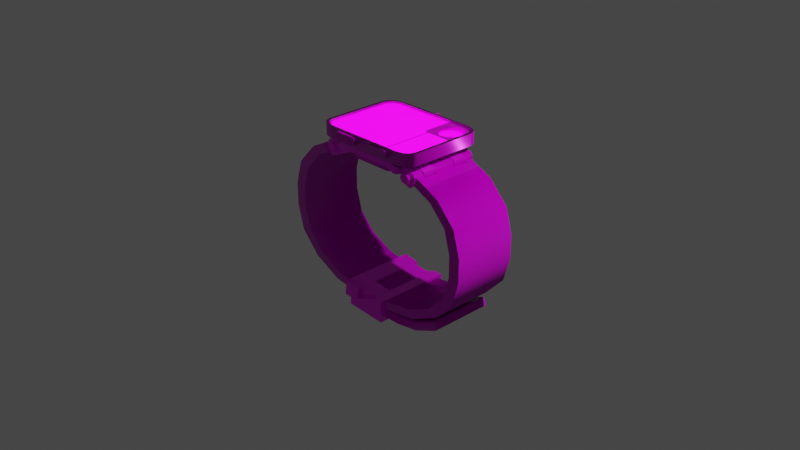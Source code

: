 # Source: Watch_1.blend  (saved by Blender 2.92.15; exported with 4.5.12 LTS)
import bpy
from mathutils import Matrix  # noqa: F401  (used for matrix-valued properties, if any)

bpy.ops.wm.read_factory_settings(use_empty=True)
scene = bpy.context.scene
scene.name = 'Scene'

# ---- collections
col_collection = bpy.data.collections.new('Collection'); scene.collection.children.link(col_collection)

# ---- images (referenced by path relative to the original .blend; pixels are not part of the script)
import os
ASSET_DIR = os.environ.get("B2B_ASSET_DIR", "")  # directory of the original .blend (textures are referenced by path, not embedded)
HERE = os.path.dirname(os.path.abspath(__file__))  # packed textures are extracted next to this script under _unpacked/

def load_image(name, relpath, width, height, colorspace="sRGB"):
    """Load a texture the original file referenced (path relative to the .blend, or extracted next to this script)."""
    p = next((c for c in (os.path.join(HERE, relpath), os.path.join(ASSET_DIR, relpath)) if relpath and os.path.exists(c)), "")
    if p:
        img = bpy.data.images.load(p, check_existing=True)
        img.name = name
    else:  # same state as the original file: an image datablock whose file is absent (Cycles renders it pink)
        img = bpy.data.images.new(name, width, height)
        img.source = "FILE"
        img.filepath = "//" + (relpath or name)
    img.colorspace_settings.name = colorspace
    return img
img_watch_1_strap_normal_png = load_image('Watch 1_Strap_Normal.png', 'Textures/Watch 1_Strap_Normal.png', 1024, 1024, 'Non-Color')
img_watch_1_strap_basecolor_png = load_image('Watch 1_Strap_BaseColor.png', 'Textures/Watch 1_Strap_BaseColor.png', 1024, 1024, 'sRGB')
img_watch_1_strap_roughness_png = load_image('Watch 1_Strap_Roughness.png', 'Textures/Watch 1_Strap_Roughness.png', 1024, 1024, 'Non-Color')
img_watch_1_attach_basecolor_png = load_image('Watch 1_Attach_BaseColor.png', 'Textures/Watch 1_Attach_BaseColor.png', 1024, 1024, 'sRGB')
img_watch_1_attach_metallic_png = load_image('Watch 1_Attach_Metallic.png', 'Textures/Watch 1_Attach_Metallic.png', 1024, 1024, 'Non-Color')
img_watch_1_attach_roughness_png = load_image('Watch 1_Attach_Roughness.png', 'Textures/Watch 1_Attach_Roughness.png', 1024, 1024, 'Non-Color')
img_watch_1_attach_2_basecolor_png = load_image('Watch 1_Attach 2_BaseColor.png', 'Textures/Watch 1_Attach 2_BaseColor.png', 1024, 1024, 'sRGB')
img_watch_1_attach_2_metallic_png = load_image('Watch 1_Attach 2_Metallic.png', 'Textures/Watch 1_Attach 2_Metallic.png', 1024, 1024, 'Non-Color')
img_watch_1_attach_2_roughness_png = load_image('Watch 1_Attach 2_Roughness.png', 'Textures/Watch 1_Attach 2_Roughness.png', 1024, 1024, 'Non-Color')
img_watch_1_base_basecolor_png = load_image('Watch 1_Base_BaseColor.png', 'Textures/Watch 1_Base_BaseColor.png', 1024, 1024, 'sRGB')
img_watch_1_base_metallic_png = load_image('Watch 1_Base_Metallic.png', 'Textures/Watch 1_Base_Metallic.png', 1024, 1024, 'Non-Color')
img_watch_1_base_roughness_png = load_image('Watch 1_Base_Roughness.png', 'Textures/Watch 1_Base_Roughness.png', 1024, 1024, 'Non-Color')
img_watch_1_battery_normal_png = load_image('Watch 1_Battery_Normal.png', 'Textures/Watch 1_Battery_Normal.png', 1024, 1024, 'Non-Color')
img_watch_1_battery_basecolor_png = load_image('Watch 1_Battery_BaseColor.png', 'Textures/Watch 1_Battery_BaseColor.png', 1024, 1024, 'sRGB')
img_watch_1_battery_metallic_png = load_image('Watch 1_Battery_Metallic.png', 'Textures/Watch 1_Battery_Metallic.png', 1024, 1024, 'Non-Color')
img_watch_1_battery_roughness_png = load_image('Watch 1_Battery_Roughness.png', 'Textures/Watch 1_Battery_Roughness.png', 1024, 1024, 'Non-Color')
img_watch_1_face_basecolor_png = load_image('Watch 1_Face_BaseColor.png', 'Textures/Watch 1_Face_BaseColor.png', 1024, 1024, 'sRGB')
img_watch_1_face_metallic_png = load_image('Watch 1_Face_Metallic.png', 'Textures/Watch 1_Face_Metallic.png', 1024, 1024, 'Non-Color')
img_watch_1_face_normal_png = load_image('Watch 1_Face_Normal.png', 'Textures/Watch 1_Face_Normal.png', 1024, 1024, 'Non-Color')
img_watch_1_face_roughness_png = load_image('Watch 1_Face_Roughness.png', 'Textures/Watch 1_Face_Roughness.png', 1024, 1024, 'Non-Color')
img_watch_1_button_roughness_png = load_image('Watch 1_Button_Roughness.png', 'Textures/Watch 1_Button_Roughness.png', 1024, 1024, 'Non-Color')
img_watch_1_button_normal_png = load_image('Watch 1_Button_Normal.png', 'Textures/Watch 1_Button_Normal.png', 1024, 1024, 'Non-Color')
img_watch_1_button_basecolor_png = load_image('Watch 1_Button_BaseColor.png', 'Textures/Watch 1_Button_BaseColor.png', 1024, 1024, 'sRGB')
img_watch_1_scroll_base_basecolor_png = load_image('Watch 1_Scroll Base_BaseColor.png', 'Textures/Watch 1_Scroll Base_BaseColor.png', 1024, 1024, 'Non-Color')
img_watch_1_scroll_base_metallic_png = load_image('Watch 1_Scroll Base_Metallic.png', 'Textures/Watch 1_Scroll Base_Metallic.png', 1024, 1024, 'Non-Color')
img_watch_1_scroll_base_roughness_png = load_image('Watch 1_Scroll Base_Roughness.png', 'Textures/Watch 1_Scroll Base_Roughness.png', 1024, 1024, 'Non-Color')
img_watch_1_scroll_normal_png = load_image('Watch 1_Scroll_Normal.png', 'Textures/Watch 1_Scroll_Normal.png', 1024, 1024, 'Non-Color')
img_watch_1_scroll_basecolor_png = load_image('Watch 1_Scroll_BaseColor.png', 'Textures/Watch 1_Scroll_BaseColor.png', 1024, 1024, 'Non-Color')
img_watch_1_scroll_metallic_png = load_image('Watch 1_Scroll_Metallic.png', 'Textures/Watch 1_Scroll_Metallic.png', 1024, 1024, 'Non-Color')
img_watch_1_scroll_roughness_png = load_image('Watch 1_Scroll_Roughness.png', 'Textures/Watch 1_Scroll_Roughness.png', 1024, 1024, 'Non-Color')
img_watch_1_disp_upper_basecolor_png = load_image('Watch 1_Disp Upper_BaseColor.png', 'Textures/Watch 1_Disp Upper_BaseColor.png', 1024, 1024, 'sRGB')
img_watch_1_disp_upper_emissive_png = load_image('Watch 1_Disp Upper_Emissive.png', 'Textures/Watch 1_Disp Upper_Emissive.png', 1024, 1024, 'sRGB')
img_watch_1_disp_circle_basecolor_png = load_image('Watch 1_Disp Circle_BaseColor.png', 'Textures/Watch 1_Disp Circle_BaseColor.png', 1024, 1024, 'sRGB')
img_watch_1_disp_lower_emissive_png = load_image('Watch 1_Disp Lower_Emissive.png', 'Textures/Watch 1_Disp Lower_Emissive.png', 1024, 1024, 'sRGB')
img_watch_1_disp_lower_basecolor_png = load_image('Watch 1_Disp Lower_BaseColor.png', 'Textures/Watch 1_Disp Lower_BaseColor.png', 1024, 1024, 'sRGB')
img_watch_1_latch_2_basecolor_png = load_image('Watch 1_Latch 2_BaseColor.png', 'Textures/Watch 1_Latch 2_BaseColor.png', 1024, 1024, 'sRGB')
img_watch_1_latch_2_metallic_png = load_image('Watch 1_Latch 2_Metallic.png', 'Textures/Watch 1_Latch 2_Metallic.png', 1024, 1024, 'Non-Color')
img_watch_1_latch_2_roughness_png = load_image('Watch 1_Latch 2_Roughness.png', 'Textures/Watch 1_Latch 2_Roughness.png', 1024, 1024, 'Non-Color')
img_watch_1_latch_basecolor_png = load_image('Watch 1_Latch_BaseColor.png', 'Textures/Watch 1_Latch_BaseColor.png', 1024, 1024, 'sRGB')
img_watch_1_latch_metallic_png = load_image('Watch 1_Latch_Metallic.png', 'Textures/Watch 1_Latch_Metallic.png', 1024, 1024, 'Non-Color')
img_watch_1_latch_roughness_png = load_image('Watch 1_Latch_Roughness.png', 'Textures/Watch 1_Latch_Roughness.png', 1024, 1024, 'Non-Color')

# ---- materials (node trees are filled in below, after node groups)
mat_strap = bpy.data.materials.new('Strap')
mat_strap.use_transparent_shadow = False
mat_attach = bpy.data.materials.new('Attach')
mat_attach.use_transparent_shadow = False
mat_attach_2 = bpy.data.materials.new('Attach 2')
mat_attach_2.use_transparent_shadow = False
mat_base = bpy.data.materials.new('Base')
mat_base.use_transparent_shadow = False
mat_battery = bpy.data.materials.new('Battery')
mat_battery.use_transparent_shadow = False
mat_face = bpy.data.materials.new('Face')
mat_face.use_transparent_shadow = False
mat_button = bpy.data.materials.new('Button')
mat_button.use_transparent_shadow = False
mat_scroll_base = bpy.data.materials.new('Scroll Base')
mat_scroll_base.use_transparent_shadow = False
mat_scroll = bpy.data.materials.new('Scroll')
mat_scroll.use_transparent_shadow = False
mat_disp_upper = bpy.data.materials.new('Disp Upper')
mat_disp_upper.use_transparent_shadow = False
mat_disp_circle = bpy.data.materials.new('Disp Circle')
mat_disp_circle.use_transparent_shadow = False
mat_disp_lower = bpy.data.materials.new('Disp Lower')
mat_disp_lower.use_transparent_shadow = False
mat_latch_2 = bpy.data.materials.new('Latch 2')
mat_latch_2.use_transparent_shadow = False
mat_latch = bpy.data.materials.new('Latch')
mat_latch.use_transparent_shadow = False

# ---- node groups
ng_auto_smooth = bpy.data.node_groups.new('Auto Smooth', 'GeometryNodeTree')
_s = ng_auto_smooth.interface.new_socket(name='Geometry', in_out='OUTPUT', socket_type='NodeSocketGeometry')
_s = ng_auto_smooth.interface.new_socket(name='Geometry', in_out='INPUT', socket_type='NodeSocketGeometry')
_s = ng_auto_smooth.interface.new_socket(name='Angle', in_out='INPUT', socket_type='NodeSocketFloat')
_s.subtype = 'ANGLE'
_s.min_value = 0.0
_s.max_value = 3.142
ng_auto_smooth.is_modifier = True
_N = ng_auto_smooth.nodes; _L = ng_auto_smooth.links
n0 = _N.new('NodeGroupOutput'); n0.name = 'Group Output'; n0.location = (480, -100)
n1 = _N.new('NodeGroupInput'); n1.name = 'Group Input'; n1.location = (-420, -300)
n2 = _N.new('NodeGroupInput'); n2.name = 'Group Input.001'; n2.location = (-60, -100)
n3 = _N.new('GeometryNodeSetShadeSmooth'); n3.name = 'Set Shade Smooth'; n3.location = (120, -100)
n3.domain = 'EDGE'
n4 = _N.new('GeometryNodeSetShadeSmooth'); n4.name = 'Set Shade Smooth.001'; n4.location = (300, -100)
n5 = _N.new('GeometryNodeInputMeshEdgeAngle'); n5.name = 'Edge Angle'; n5.location = (-420, -220)
n6 = _N.new('GeometryNodeInputEdgeSmooth'); n6.name = 'Is Edge Smooth'; n6.location = (-60, -160)
n7 = _N.new('GeometryNodeInputShadeSmooth'); n7.name = 'Is Face Smooth'; n7.location = (-240, -340)
n8 = _N.new('FunctionNodeBooleanMath'); n8.name = 'Boolean Math'; n8.location = (-60, -220)
n9 = _N.new('FunctionNodeCompare'); n9.name = 'Compare'; n9.location = (-240, -180)
n9.operation = 'LESS_EQUAL'
_L.new(n5.outputs[0], n9.inputs[0])
_L.new(n4.outputs[0], n0.inputs[0])
_L.new(n1.outputs[1], n9.inputs[1])
_L.new(n9.outputs[0], n8.inputs[0])
_L.new(n7.outputs[0], n8.inputs[1])
_L.new(n2.outputs[0], n3.inputs[0])
_L.new(n6.outputs[0], n3.inputs[1])
_L.new(n3.outputs[0], n4.inputs[0])
_L.new(n8.outputs[0], n3.inputs[2])
n0.is_active_output = True

# ---- material node trees
mat_strap.use_nodes = True; mat_strap.node_tree.nodes.clear()
_N = mat_strap.node_tree.nodes; _L = mat_strap.node_tree.links
n0 = _N.new('ShaderNodeBsdfPrincipled'); n0.name = 'Principled BSDF'; n0.location = (10, 300)
n0.distribution = 'GGX'
n0.subsurface_method = 'BURLEY'
n0.inputs[3].default_value = 1.45
n0.inputs[27].default_value = (0.0, 0.0, 0.0, 1.0)
n0.inputs[28].default_value = 1.0
n1 = _N.new('ShaderNodeOutputMaterial'); n1.name = 'Material Output'; n1.location = (300, 300)
n2 = _N.new('ShaderNodeTexImage'); n2.name = 'Image Texture.001'; n2.location = (-480, -183)
n2.image = img_watch_1_strap_normal_png
n3 = _N.new('ShaderNodeNormalMap'); n3.name = 'Normal Map'; n3.location = (-190, -141)
n3.uv_map = 'UVMap'
n4 = _N.new('ShaderNodeTexImage'); n4.name = 'Image Texture'; n4.location = (-579, 419)
n4.image = img_watch_1_strap_basecolor_png
n5 = _N.new('ShaderNodeTexImage'); n5.name = 'Image Texture.003'; n5.location = (-280, 153)
n5.image = img_watch_1_strap_roughness_png
_L.new(n0.outputs[0], n1.inputs[0])
_L.new(n4.outputs[0], n0.inputs[0])
_L.new(n3.outputs[0], n0.inputs[5])
_L.new(n2.outputs[0], n3.inputs[1])
_L.new(n5.outputs[0], n0.inputs[2])
n1.is_active_output = True
mat_attach.use_nodes = True; mat_attach.node_tree.nodes.clear()
_N = mat_attach.node_tree.nodes; _L = mat_attach.node_tree.links
n0 = _N.new('ShaderNodeBsdfPrincipled'); n0.name = 'Principled BSDF'; n0.location = (10, 300)
n0.distribution = 'GGX'
n0.subsurface_method = 'BURLEY'
n0.inputs[3].default_value = 1.45
n0.inputs[27].default_value = (0.0, 0.0, 0.0, 1.0)
n0.inputs[28].default_value = 1.0
n1 = _N.new('ShaderNodeOutputMaterial'); n1.name = 'Material Output'; n1.location = (300, 300)
n2 = _N.new('ShaderNodeTexImage'); n2.name = 'Image Texture'; n2.location = (-420, 378)
n2.image = img_watch_1_attach_basecolor_png
n3 = _N.new('ShaderNodeTexImage'); n3.name = 'Image Texture.001'; n3.location = (-418, 160)
n3.image = img_watch_1_attach_metallic_png
n4 = _N.new('ShaderNodeTexImage'); n4.name = 'Image Texture.002'; n4.location = (-418, -71)
n4.image = img_watch_1_attach_roughness_png
_L.new(n0.outputs[0], n1.inputs[0])
_L.new(n2.outputs[0], n0.inputs[0])
_L.new(n4.outputs[0], n0.inputs[2])
_L.new(n3.outputs[0], n0.inputs[1])
n1.is_active_output = True
mat_attach_2.use_nodes = True; mat_attach_2.node_tree.nodes.clear()
_N = mat_attach_2.node_tree.nodes; _L = mat_attach_2.node_tree.links
n0 = _N.new('ShaderNodeBsdfPrincipled'); n0.name = 'Principled BSDF'; n0.location = (10, 300)
n0.distribution = 'GGX'
n0.subsurface_method = 'BURLEY'
n0.inputs[3].default_value = 1.45
n0.inputs[27].default_value = (0.0, 0.0, 0.0, 1.0)
n0.inputs[28].default_value = 1.0
n1 = _N.new('ShaderNodeOutputMaterial'); n1.name = 'Material Output'; n1.location = (300, 300)
n2 = _N.new('ShaderNodeTexImage'); n2.name = 'Image Texture'; n2.location = (-654, 329)
n2.image = img_watch_1_attach_2_basecolor_png
n3 = _N.new('ShaderNodeTexImage'); n3.name = 'Image Texture.001'; n3.location = (-389, 169)
n3.image = img_watch_1_attach_2_metallic_png
n4 = _N.new('ShaderNodeTexImage'); n4.name = 'Image Texture.002'; n4.location = (-386, -61)
n4.image = img_watch_1_attach_2_roughness_png
_L.new(n0.outputs[0], n1.inputs[0])
_L.new(n3.outputs[0], n0.inputs[1])
_L.new(n4.outputs[0], n0.inputs[2])
_L.new(n2.outputs[0], n0.inputs[0])
n1.is_active_output = True
mat_base.use_nodes = True; mat_base.node_tree.nodes.clear()
_N = mat_base.node_tree.nodes; _L = mat_base.node_tree.links
n0 = _N.new('ShaderNodeBsdfPrincipled'); n0.name = 'Principled BSDF'; n0.location = (10, 300)
n0.distribution = 'GGX'
n0.subsurface_method = 'BURLEY'
n0.inputs[3].default_value = 1.45
n0.inputs[27].default_value = (0.0, 0.0, 0.0, 1.0)
n0.inputs[28].default_value = 1.0
n1 = _N.new('ShaderNodeOutputMaterial'); n1.name = 'Material Output'; n1.location = (300, 300)
n2 = _N.new('ShaderNodeTexImage'); n2.name = 'Image Texture'; n2.location = (-391, 348)
n2.image = img_watch_1_base_basecolor_png
n3 = _N.new('ShaderNodeTexImage'); n3.name = 'Image Texture.001'; n3.location = (-391, 124)
n3.image = img_watch_1_base_metallic_png
n4 = _N.new('ShaderNodeTexImage'); n4.name = 'Image Texture.002'; n4.location = (-391, -98)
n4.image = img_watch_1_base_roughness_png
_L.new(n0.outputs[0], n1.inputs[0])
_L.new(n2.outputs[0], n0.inputs[0])
_L.new(n4.outputs[0], n0.inputs[2])
_L.new(n3.outputs[0], n0.inputs[1])
n1.is_active_output = True
mat_battery.use_nodes = True; mat_battery.node_tree.nodes.clear()
_N = mat_battery.node_tree.nodes; _L = mat_battery.node_tree.links
n0 = _N.new('ShaderNodeBsdfPrincipled'); n0.name = 'Principled BSDF'; n0.location = (10, 300)
n0.distribution = 'GGX'
n0.subsurface_method = 'BURLEY'
n0.inputs[3].default_value = 1.45
n0.inputs[27].default_value = (0.0, 0.0, 0.0, 1.0)
n0.inputs[28].default_value = 1.0
n1 = _N.new('ShaderNodeOutputMaterial'); n1.name = 'Material Output'; n1.location = (300, 300)
n2 = _N.new('ShaderNodeNormalMap'); n2.name = 'Normal Map'; n2.location = (-203, -379)
n3 = _N.new('ShaderNodeTexImage'); n3.name = 'Image Texture'; n3.location = (-531, -357)
n3.image = img_watch_1_battery_normal_png
n4 = _N.new('ShaderNodeTexImage'); n4.name = 'Image Texture.001'; n4.location = (-390, 418)
n4.image = img_watch_1_battery_basecolor_png
n5 = _N.new('ShaderNodeTexImage'); n5.name = 'Image Texture.002'; n5.location = (-390, 182)
n5.image = img_watch_1_battery_metallic_png
n6 = _N.new('ShaderNodeTexImage'); n6.name = 'Image Texture.003'; n6.location = (-390, -55)
n6.image = img_watch_1_battery_roughness_png
_L.new(n0.outputs[0], n1.inputs[0])
_L.new(n2.outputs[0], n0.inputs[5])
_L.new(n3.outputs[0], n2.inputs[1])
_L.new(n4.outputs[0], n0.inputs[0])
_L.new(n5.outputs[0], n0.inputs[1])
_L.new(n6.outputs[0], n0.inputs[2])
n1.is_active_output = True
mat_face.use_nodes = True; mat_face.node_tree.nodes.clear()
_N = mat_face.node_tree.nodes; _L = mat_face.node_tree.links
n0 = _N.new('ShaderNodeOutputMaterial'); n0.name = 'Material Output'; n0.location = (300, 300)
n1 = _N.new('ShaderNodeBsdfPrincipled'); n1.name = 'Principled BSDF'; n1.location = (10, 300)
n1.distribution = 'GGX'
n1.subsurface_method = 'BURLEY'
n1.inputs[3].default_value = 1.45
n1.inputs[27].default_value = (0.0, 0.0, 0.0, 1.0)
n1.inputs[28].default_value = 1.0
n2 = _N.new('ShaderNodeTexImage'); n2.name = 'Image Texture'; n2.location = (-431, 606)
n2.image = img_watch_1_face_basecolor_png
n3 = _N.new('ShaderNodeTexImage'); n3.name = 'Image Texture.002'; n3.location = (-436, 322)
n3.image = img_watch_1_face_metallic_png
n4 = _N.new('ShaderNodeNormalMap'); n4.name = 'Normal Map'; n4.location = (-196, -337)
n5 = _N.new('ShaderNodeTexImage'); n5.name = 'Image Texture.001'; n5.location = (-527, -432)
n5.image = img_watch_1_face_normal_png
n6 = _N.new('ShaderNodeTexImage'); n6.name = 'Image Texture.003'; n6.location = (-428, 44)
n6.image = img_watch_1_face_roughness_png
_L.new(n1.outputs[0], n0.inputs[0])
_L.new(n2.outputs[0], n1.inputs[0])
_L.new(n4.outputs[0], n1.inputs[5])
_L.new(n5.outputs[0], n4.inputs[1])
_L.new(n3.outputs[0], n1.inputs[1])
_L.new(n6.outputs[0], n1.inputs[2])
n0.is_active_output = True
mat_button.use_nodes = True; mat_button.node_tree.nodes.clear()
_N = mat_button.node_tree.nodes; _L = mat_button.node_tree.links
n0 = _N.new('ShaderNodeBsdfPrincipled'); n0.name = 'Principled BSDF'; n0.location = (10, 300)
n0.distribution = 'GGX'
n0.subsurface_method = 'BURLEY'
n0.inputs[3].default_value = 1.45
n0.inputs[27].default_value = (0.0, 0.0, 0.0, 1.0)
n0.inputs[28].default_value = 1.0
n1 = _N.new('ShaderNodeOutputMaterial'); n1.name = 'Material Output'; n1.location = (300, 300)
n2 = _N.new('ShaderNodeTexImage'); n2.name = 'Image Texture.001'; n2.location = (-394, 53)
n2.image = img_watch_1_button_roughness_png
n3 = _N.new('ShaderNodeTexImage'); n3.name = 'Image Texture.002'; n3.location = (-525, -233)
n3.image = img_watch_1_button_normal_png
n4 = _N.new('ShaderNodeNormalMap'); n4.name = 'Normal Map'; n4.location = (-242, -353)
n5 = _N.new('ShaderNodeTexImage'); n5.name = 'Image Texture'; n5.location = (-395, 283)
n5.image = img_watch_1_button_basecolor_png
_L.new(n0.outputs[0], n1.inputs[0])
_L.new(n4.outputs[0], n0.inputs[5])
_L.new(n3.outputs[0], n4.inputs[1])
_L.new(n2.outputs[0], n0.inputs[2])
_L.new(n5.outputs[0], n0.inputs[0])
n1.is_active_output = True
mat_scroll_base.use_nodes = True; mat_scroll_base.node_tree.nodes.clear()
_N = mat_scroll_base.node_tree.nodes; _L = mat_scroll_base.node_tree.links
n0 = _N.new('ShaderNodeBsdfPrincipled'); n0.name = 'Principled BSDF'; n0.location = (10, 300)
n0.distribution = 'GGX'
n0.subsurface_method = 'BURLEY'
n0.inputs[3].default_value = 1.45
n0.inputs[27].default_value = (0.0, 0.0, 0.0, 1.0)
n0.inputs[28].default_value = 1.0
n1 = _N.new('ShaderNodeOutputMaterial'); n1.name = 'Material Output'; n1.location = (300, 300)
n2 = _N.new('ShaderNodeTexImage'); n2.name = 'Image Texture'; n2.location = (-395, 506)
n2.image = img_watch_1_scroll_base_basecolor_png
n3 = _N.new('ShaderNodeTexImage'); n3.name = 'Image Texture.002'; n3.location = (-392, 223)
n3.image = img_watch_1_scroll_base_metallic_png
n4 = _N.new('ShaderNodeTexImage'); n4.name = 'Image Texture.001'; n4.location = (-392, -57)
n4.image = img_watch_1_scroll_base_roughness_png
_L.new(n0.outputs[0], n1.inputs[0])
_L.new(n2.outputs[0], n0.inputs[0])
_L.new(n3.outputs[0], n0.inputs[1])
_L.new(n4.outputs[0], n0.inputs[2])
n1.is_active_output = True
mat_scroll.use_nodes = True; mat_scroll.node_tree.nodes.clear()
_N = mat_scroll.node_tree.nodes; _L = mat_scroll.node_tree.links
n0 = _N.new('ShaderNodeBsdfPrincipled'); n0.name = 'Principled BSDF'; n0.location = (10, 300)
n0.distribution = 'GGX'
n0.subsurface_method = 'BURLEY'
n0.inputs[3].default_value = 1.45
n0.inputs[27].default_value = (0.0, 0.0, 0.0, 1.0)
n0.inputs[28].default_value = 1.0
n1 = _N.new('ShaderNodeOutputMaterial'); n1.name = 'Material Output'; n1.location = (300, 300)
n2 = _N.new('ShaderNodeNormalMap'); n2.name = 'Normal Map'; n2.location = (-200, -268)
n3 = _N.new('ShaderNodeTexImage'); n3.name = 'Image Texture'; n3.location = (-498, -259)
n3.image = img_watch_1_scroll_normal_png
n4 = _N.new('ShaderNodeTexImage'); n4.name = 'Image Texture.001'; n4.location = (-357, 597)
n4.image = img_watch_1_scroll_basecolor_png
n5 = _N.new('ShaderNodeTexImage'); n5.name = 'Image Texture.002'; n5.location = (-359, 320)
n5.image = img_watch_1_scroll_metallic_png
n6 = _N.new('ShaderNodeTexImage'); n6.name = 'Image Texture.003'; n6.location = (-359, 43)
n6.image = img_watch_1_scroll_roughness_png
_L.new(n0.outputs[0], n1.inputs[0])
_L.new(n2.outputs[0], n0.inputs[5])
_L.new(n3.outputs[0], n2.inputs[1])
_L.new(n4.outputs[0], n0.inputs[0])
_L.new(n5.outputs[0], n0.inputs[1])
_L.new(n6.outputs[0], n0.inputs[2])
n1.is_active_output = True
mat_disp_upper.use_nodes = True; mat_disp_upper.node_tree.nodes.clear()
_N = mat_disp_upper.node_tree.nodes; _L = mat_disp_upper.node_tree.links
n0 = _N.new('ShaderNodeBsdfPrincipled'); n0.name = 'Principled BSDF'; n0.location = (10, 300)
n0.distribution = 'GGX'
n0.subsurface_method = 'BURLEY'
n0.inputs[3].default_value = 1.45
n0.inputs[28].default_value = 3.0
n1 = _N.new('ShaderNodeOutputMaterial'); n1.name = 'Material Output'; n1.location = (300, 300)
n2 = _N.new('ShaderNodeTexImage'); n2.name = 'Image Texture'; n2.location = (-280, 279)
n2.image = img_watch_1_disp_upper_basecolor_png
n3 = _N.new('ShaderNodeTexImage'); n3.name = 'Image Texture.001'; n3.location = (-280, -78)
n3.image = img_watch_1_disp_upper_emissive_png
_L.new(n0.outputs[0], n1.inputs[0])
_L.new(n2.outputs[0], n0.inputs[0])
_L.new(n3.outputs[0], n0.inputs[27])
n1.is_active_output = True
mat_disp_circle.use_nodes = True; mat_disp_circle.node_tree.nodes.clear()
_N = mat_disp_circle.node_tree.nodes; _L = mat_disp_circle.node_tree.links
n0 = _N.new('ShaderNodeBsdfPrincipled'); n0.name = 'Principled BSDF'; n0.location = (10, 300)
n0.distribution = 'GGX'
n0.subsurface_method = 'BURLEY'
n0.inputs[3].default_value = 1.45
n0.inputs[28].default_value = 3.0
n1 = _N.new('ShaderNodeOutputMaterial'); n1.name = 'Material Output'; n1.location = (300, 300)
n2 = _N.new('ShaderNodeTexImage'); n2.name = 'Image Texture'; n2.location = (-280, 279)
n2.image = img_watch_1_disp_circle_basecolor_png
n3 = _N.new('ShaderNodeTexImage'); n3.name = 'Image Texture.001'; n3.location = (-280, -78)
n3.image = img_watch_1_disp_lower_emissive_png
_L.new(n0.outputs[0], n1.inputs[0])
_L.new(n2.outputs[0], n0.inputs[0])
_L.new(n3.outputs[0], n0.inputs[27])
n1.is_active_output = True
mat_disp_lower.use_nodes = True; mat_disp_lower.node_tree.nodes.clear()
_N = mat_disp_lower.node_tree.nodes; _L = mat_disp_lower.node_tree.links
n0 = _N.new('ShaderNodeBsdfPrincipled'); n0.name = 'Principled BSDF'; n0.location = (10, 300)
n0.distribution = 'GGX'
n0.subsurface_method = 'BURLEY'
n0.inputs[3].default_value = 1.45
n0.inputs[28].default_value = 3.0
n1 = _N.new('ShaderNodeOutputMaterial'); n1.name = 'Material Output'; n1.location = (300, 300)
n2 = _N.new('ShaderNodeTexImage'); n2.name = 'Image Texture'; n2.location = (-280, 279)
n2.image = img_watch_1_disp_lower_basecolor_png
n3 = _N.new('ShaderNodeTexImage'); n3.name = 'Image Texture.001'; n3.location = (-280, -78)
n3.image = img_watch_1_disp_lower_emissive_png
_L.new(n0.outputs[0], n1.inputs[0])
_L.new(n2.outputs[0], n0.inputs[0])
_L.new(n3.outputs[0], n0.inputs[27])
n1.is_active_output = True
mat_latch_2.use_nodes = True; mat_latch_2.node_tree.nodes.clear()
_N = mat_latch_2.node_tree.nodes; _L = mat_latch_2.node_tree.links
n0 = _N.new('ShaderNodeOutputMaterial'); n0.name = 'Material Output'; n0.location = (300, 300)
n1 = _N.new('ShaderNodeTexImage'); n1.name = 'Image Texture'; n1.location = (-339, 496)
n1.image = img_watch_1_latch_2_basecolor_png
n2 = _N.new('ShaderNodeTexImage'); n2.name = 'Image Texture.001'; n2.location = (-339, 222)
n2.image = img_watch_1_latch_2_metallic_png
n3 = _N.new('ShaderNodeBsdfPrincipled'); n3.name = 'Principled BSDF'; n3.location = (10, 300)
n3.distribution = 'GGX'
n3.subsurface_method = 'BURLEY'
n3.inputs[3].default_value = 1.45
n3.inputs[27].default_value = (0.0, 0.0, 0.0, 1.0)
n3.inputs[28].default_value = 1.0
n4 = _N.new('ShaderNodeTexImage'); n4.name = 'Image Texture.002'; n4.location = (-339, -61)
n4.image = img_watch_1_latch_2_roughness_png
_L.new(n3.outputs[0], n0.inputs[0])
_L.new(n1.outputs[0], n3.inputs[0])
_L.new(n2.outputs[0], n3.inputs[1])
_L.new(n4.outputs[0], n3.inputs[2])
n0.is_active_output = True
mat_latch.use_nodes = True; mat_latch.node_tree.nodes.clear()
_N = mat_latch.node_tree.nodes; _L = mat_latch.node_tree.links
n0 = _N.new('ShaderNodeBsdfPrincipled'); n0.name = 'Principled BSDF'; n0.location = (10, 300)
n0.distribution = 'GGX'
n0.subsurface_method = 'BURLEY'
n0.inputs[3].default_value = 1.45
n0.inputs[27].default_value = (0.0, 0.0, 0.0, 1.0)
n0.inputs[28].default_value = 1.0
n1 = _N.new('ShaderNodeOutputMaterial'); n1.name = 'Material Output'; n1.location = (300, 300)
n2 = _N.new('ShaderNodeTexImage'); n2.name = 'Image Texture'; n2.location = (-359, 477)
n2.image = img_watch_1_latch_basecolor_png
n3 = _N.new('ShaderNodeTexImage'); n3.name = 'Image Texture.001'; n3.location = (-359, 202)
n3.image = img_watch_1_latch_metallic_png
n4 = _N.new('ShaderNodeTexImage'); n4.name = 'Image Texture.002'; n4.location = (-359, -73)
n4.image = img_watch_1_latch_roughness_png
_L.new(n0.outputs[0], n1.inputs[0])
_L.new(n2.outputs[0], n0.inputs[0])
_L.new(n3.outputs[0], n0.inputs[1])
_L.new(n4.outputs[0], n0.inputs[2])
n1.is_active_output = True

# ---- world
world_world = bpy.data.worlds.new('World'); scene.world = world_world
world_world.use_nodes = True; world_world.node_tree.nodes.clear()
_N = world_world.node_tree.nodes; _L = world_world.node_tree.links
n0 = _N.new('ShaderNodeOutputWorld'); n0.name = 'World Output'; n0.location = (300, 300)
n1 = _N.new('ShaderNodeBackground'); n1.name = 'Background'; n1.location = (10, 300)
n1.inputs[0].default_value = (0.05088, 0.05088, 0.05088, 1.0)
_L.new(n1.outputs[0], n0.inputs[0])
n0.is_active_output = True
world_world.color = (0.05088, 0.05088, 0.05088)
world_world.use_sun_shadow = False
world_world.sun_shadow_jitter_overblur = 0.0

# ---- cameras
cam_camera = bpy.data.cameras.new('Camera')
cam_camera.clip_end = 100.0
cam_camera.ortho_scale = 7.314

# ---- lights
light_light = bpy.data.lights.new('Light', 'POINT')
light_light.transmission_factor = 0.0
light_light.energy = 1000.0
light_light.shadow_soft_size = 0.1
light_light.shadow_maximum_resolution = 0.006
light_light.use_absolute_resolution = True

# ---- meshes
me_cube_004 = bpy.data.meshes.new('Cube.004')
me_cube_004.from_pydata([(-0.8936, -0.3609, -0.1176), (-0.1401, -0.3609, -0.7503), (-0.8351, -0.3609, -0.3645), (-0.6745, -0.3609, -0.5663), (-0.4341, -0.3609, -0.7012), (-0.8936, -0.3609, 0.1176), (-0.6745, -0.3609, 0.5663), (-0.8351, -0.3609, 0.3645), (-0.1401, 0.3609, -0.7503), (-0.8936, 0.3609, -0.1176), (-0.4341, 0.3609, -0.7012), (-0.6745, 0.3609, -0.5663), (-0.8351, 0.3609, -0.3645), (-0.8936, 0.3609, 0.1176), (-0.8351, 0.3609, 0.3645), (-0.6745, 0.3609, 0.5663), (0.1401, -0.3609, -0.7503), (0.8936, -0.3609, -0.1176), (0.4341, -0.3609, -0.7012), (0.6745, -0.3609, -0.5663), (0.8351, -0.3609, -0.3645), (0.8936, -0.3609, 0.1176), (0.8351, -0.3609, 0.3645), (0.6745, -0.3609, 0.5663), (0.8936, 0.3609, -0.1176), (0.1401, 0.3609, -0.7503), (0.8351, 0.3609, -0.3645), (0.6745, 0.3609, -0.5663), (0.4341, 0.3609, -0.7012), (0.8936, 0.3609, 0.1176), (0.6745, 0.3609, 0.5663), (0.8351, 0.3609, 0.3645), (-0.4756, 0.3609, -0.7853), (-0.1505, 0.3609, -0.8396), (-0.1505, -0.3609, -0.8396), (-0.4756, -0.3609, -0.7853), (-0.7512, 0.3609, -0.6307), (-0.7512, -0.3609, -0.6307), (-0.9353, 0.3609, -0.3993), (-0.9353, -0.3609, -0.3993), (-1.0, 0.3609, -0.1264), (-1.0, -0.3609, -0.1264), (-0.7512, -0.3609, 0.6307), (-0.7512, 0.3609, 0.6307), (-0.9353, -0.3609, 0.3993), (-0.9353, 0.3609, 0.3993), (-1.0, -0.3609, 0.1264), (-1.0, 0.3609, 0.1264), (0.4756, -0.3609, -0.7853), (0.1505, -0.3609, -0.8396), (0.1505, 0.3609, -0.8396), (0.4756, 0.3609, -0.7853), (0.7512, -0.3609, -0.6307), (0.7512, 0.3609, -0.6307), (0.9353, -0.3609, -0.3993), (0.9353, 0.3609, -0.3993), (1.0, -0.3609, -0.1264), (1.0, 0.3609, -0.1264), (0.7512, 0.3609, 0.6307), (0.7512, -0.3609, 0.6307), (0.9353, 0.3609, 0.3993), (0.9353, -0.3609, 0.3993), (1.0, 0.3609, 0.1264), (1.0, -0.3609, 0.1264), (0.5492, 0.1182, 0.7441), (0.5089, 0.1182, 0.6592), (0.5492, 0.2719, 0.7441), (0.5089, 0.2719, 0.6592), (0.5492, -0.2786, 0.7441), (0.5089, -0.2786, 0.6592), (0.5492, -0.125, 0.7441), (0.5089, -0.125, 0.6592), (-0.5492, 0.2719, 0.7441), (-0.5089, 0.2719, 0.6592), (-0.5492, -0.125, 0.7441), (-0.5089, -0.125, 0.6592), (-0.5492, -0.2786, 0.7441), (-0.5089, -0.2786, 0.6592), (-0.5492, 0.1182, 0.7441), (-0.5089, 0.1182, 0.6592), (0.4957, 0.2719, 0.7741), (0.4957, 0.3609, 0.7741), (0.4688, 0.3609, 0.7185), (0.4957, -0.3609, 0.7741), (0.4548, -0.3609, 0.6895), (0.4548, 0.3609, 0.6895), (0.4957, -0.2786, 0.7741), (0.4662, -0.2786, 0.7131), (0.4548, 0.2719, 0.6895), (0.4548, 0.1182, 0.6895), (0.4957, 0.1182, 0.7741), (0.4957, -0.125, 0.7741), (0.4548, -0.125, 0.6895), (0.4662, -0.125, 0.7131), (0.4548, -0.2786, 0.6895), (-0.4957, -0.2786, 0.7741), (-0.4957, -0.3609, 0.7741), (-0.4957, 0.2719, 0.7741), (-0.4957, -0.125, 0.7741), (-0.4548, 0.3609, 0.6895), (-0.4957, 0.1182, 0.7741), (-0.4548, -0.3609, 0.6895), (-0.4548, 0.2719, 0.6895), (-0.4548, 0.1182, 0.6895), (-0.4548, -0.125, 0.6895), (-0.4548, -0.2786, 0.6895), (-0.4957, 0.3609, 0.7741), (0.6235, -0.3609, 0.7024), (0.6235, 0.3609, 0.7024), (0.5646, -0.3609, 0.6279), (0.5646, 0.3609, 0.6279), (-0.6235, 0.3609, 0.7024), (-0.5646, 0.3609, 0.6279), (-0.5646, -0.3609, 0.6279), (-0.6235, -0.3609, 0.7024), (0.1358, -0.3609, -0.8398), (0.1358, 0.3609, -0.8398), (0.1371, -0.3609, -0.93), (0.1371, 0.3609, -0.93), (0.3029, -0.3609, -0.8399), (0.3029, 0.3609, -0.8399), (0.3092, -0.3609, -0.9298), (0.3092, 0.3609, -0.9298), (0.5001, -0.3609, -0.8065), (0.5001, 0.3609, -0.8065), (0.5223, -0.3609, -0.8929), (0.5223, 0.3609, -0.8929), (0.7262, -0.3609, -0.6924), (0.7262, 0.3609, -0.6924), (0.7559, -0.3609, -0.7755), (0.7559, 0.3609, -0.7755)], [], [(16, 18, 28, 25), (57, 62, 63, 56), (41, 46, 47, 40), (1, 16, 25, 8), (33, 34, 35, 32), (32, 35, 37, 36), (36, 37, 39, 38), (38, 39, 41, 40), (42, 43, 45, 44), (44, 45, 47, 46), (49, 50, 51, 48), (48, 51, 53, 52), (52, 53, 55, 54), (54, 55, 57, 56), (58, 59, 61, 60), (60, 61, 63, 62), (33, 50, 49, 34), (10, 8, 33, 32), (1, 4, 35, 34), (11, 10, 32, 36), (4, 3, 37, 35), (12, 11, 36, 38), (3, 2, 39, 37), (9, 12, 38, 40), (2, 0, 41, 39), (113, 101, 96, 114), (7, 6, 42, 44), (15, 14, 45, 43), (5, 7, 44, 46), (14, 13, 47, 45), (18, 16, 49, 48), (25, 28, 51, 50), (19, 18, 48, 52), (28, 27, 53, 51), (20, 19, 52, 54), (27, 26, 55, 53), (17, 20, 54, 56), (26, 24, 57, 55), (110, 85, 82, 81, 108), (31, 30, 58, 60), (23, 22, 61, 59), (29, 31, 60, 62), (22, 21, 63, 61), (8, 25, 50, 33), (16, 1, 34, 49), (0, 5, 46, 41), (13, 9, 40, 47), (21, 17, 56, 63), (24, 29, 62, 57), (18, 19, 27, 28), (19, 20, 26, 27), (20, 17, 24, 26), (17, 21, 29, 24), (21, 22, 31, 29), (22, 23, 30, 31), (109, 84, 94, 69, 71, 92, 89, 65, 67, 88, 85, 110), (6, 7, 14, 15), (7, 5, 13, 14), (5, 0, 9, 13), (0, 2, 12, 9), (2, 3, 11, 12), (3, 4, 10, 11), (4, 1, 8, 10), (73, 72, 78, 79), (68, 69, 94, 87, 86), (70, 71, 69, 68), (66, 67, 65, 64), (72, 73, 102, 97), (64, 65, 89, 90), (75, 74, 76, 77), (74, 75, 104, 98), (112, 113, 6, 15), (84, 83, 86, 87, 94), (92, 93, 91, 90, 89), (88, 80, 81, 82, 85), (107, 109, 23, 59), (108, 107, 59, 58), (80, 88, 67, 66), (111, 112, 15, 43), (95, 105, 77, 76), (99, 106, 97, 102), (103, 100, 98, 104), (105, 95, 96, 101), (91, 93, 92, 71, 70), (114, 111, 43, 42), (100, 103, 79, 78), (81, 80, 66, 64, 90, 91, 70, 68, 86, 83, 107, 108), (23, 109, 110, 30), (83, 84, 109, 107), (30, 110, 108, 58), (96, 95, 76, 74, 98, 100, 78, 72, 97, 106, 111, 114), (106, 99, 112, 111), (105, 101, 113, 112, 99, 102, 73, 79, 103, 104, 75, 77), (6, 113, 114, 42), (116, 115, 119, 120), (117, 121, 119, 115), (116, 120, 122, 118), (118, 122, 121, 117), (120, 119, 123, 124), (121, 125, 123, 119), (120, 124, 126, 122), (122, 126, 125, 121), (124, 128, 130, 126), (126, 130, 129, 125), (124, 123, 127, 128), (125, 129, 127, 123), (127, 129, 130, 128)])
me_cube_004.polygons.foreach_set('use_smooth', [True] * 107)
_uv = me_cube_004.uv_layers.new(name='UVMap')
_uv.uv.foreach_set('vector', [0.9862, 0.3383, 0.9862, 0.3817, 0.8726, 0.3817, 0.8726, 0.3383, 0.7253, 0.155, 0.7253, 0.1187, 0.8545, 0.1187, 0.8545, 0.155, 0.8545, 0.5482, 0.8545, 0.5844, 0.7253, 0.5844, 0.7253, 0.5482, 0.9862, 0.2976, 0.9862, 0.3383, 0.8726, 0.3383, 0.8726, 0.2976, 0.7253, 0.3731, 0.8545, 0.3731, 0.8545, 0.4203, 0.7253, 0.4203, 0.7253, 0.4203, 0.8545, 0.4203, 0.8545, 0.4656, 0.7253, 0.4656, 0.7253, 0.4656, 0.8545, 0.4656, 0.8545, 0.508, 0.7253, 0.508, 0.7253, 0.508, 0.8545, 0.508, 0.8545, 0.5482, 0.7253, 0.5482, 0.8545, 0.6669, 0.7253, 0.6669, 0.7253, 0.6246, 0.8545, 0.6246, 0.8545, 0.6246, 0.7253, 0.6246, 0.7253, 0.5844, 0.8545, 0.5844, 0.8545, 0.33, 0.7253, 0.33, 0.7253, 0.2828, 0.8545, 0.2828, 0.8545, 0.2828, 0.7253, 0.2828, 0.7253, 0.2375, 0.8545, 0.2375, 0.8545, 0.2375, 0.7253, 0.2375, 0.7253, 0.1951, 0.8545, 0.1951, 0.8545, 0.1951, 0.7253, 0.1951, 0.7253, 0.155, 0.8545, 0.155, 0.7253, 0.0362, 0.8545, 0.0362, 0.8545, 0.07856, 0.7253, 0.07856, 0.7253, 0.07856, 0.8545, 0.07856, 0.8545, 0.1187, 0.7253, 0.1187, 0.7253, 0.3731, 0.7253, 0.33, 0.8545, 0.33, 0.8545, 0.3731, 0.691, 0.433, 0.691, 0.3837, 0.7085, 0.3837, 0.7085, 0.433, 0.6909, 0.3837, 0.6909, 0.433, 0.7084, 0.433, 0.7084, 0.3837, 0.691, 0.4795, 0.691, 0.433, 0.7085, 0.433, 0.7085, 0.4795, 0.6909, 0.433, 0.6909, 0.4795, 0.7084, 0.4795, 0.7084, 0.433, 0.691, 0.523, 0.691, 0.4795, 0.7085, 0.4795, 0.7085, 0.523, 0.6909, 0.4795, 0.6909, 0.523, 0.7084, 0.523, 0.7084, 0.4795, 0.691, 0.5649, 0.691, 0.523, 0.7085, 0.523, 0.7085, 0.5649, 0.6909, 0.523, 0.6909, 0.565, 0.7084, 0.565, 0.7084, 0.523, 0.464, 0.3399, 0.4651, 0.315, 0.4837, 0.3147, 0.4824, 0.3437, 0.6909, 0.6452, 0.6909, 0.6887, 0.7084, 0.6887, 0.7084, 0.6452, 0.691, 0.6887, 0.691, 0.6452, 0.7085, 0.6452, 0.7085, 0.6887, 0.6909, 0.6033, 0.6909, 0.6452, 0.7084, 0.6452, 0.7084, 0.6033, 0.691, 0.6452, 0.691, 0.6032, 0.7085, 0.6032, 0.7085, 0.6452, 0.6909, 0.2888, 0.6909, 0.3381, 0.7084, 0.3381, 0.7084, 0.2888, 0.691, 0.338, 0.691, 0.2887, 0.7085, 0.2887, 0.7085, 0.338, 0.6909, 0.2423, 0.6909, 0.2888, 0.7084, 0.2888, 0.7084, 0.2423, 0.691, 0.2887, 0.691, 0.2423, 0.7085, 0.2423, 0.7085, 0.2887, 0.6909, 0.1988, 0.6909, 0.2423, 0.7084, 0.2423, 0.7084, 0.1988, 0.691, 0.2423, 0.691, 0.1988, 0.7085, 0.1988, 0.7085, 0.2423, 0.6909, 0.1568, 0.6909, 0.1988, 0.7084, 0.1988, 0.7084, 0.1568, 0.691, 0.1988, 0.691, 0.1568, 0.7085, 0.1568, 0.7085, 0.1988, 0.6388, 0.3399, 0.64, 0.315, 0.6463, 0.3149, 0.6586, 0.3147, 0.6573, 0.3437, 0.691, 0.07651, 0.691, 0.03302, 0.7085, 0.03302, 0.7085, 0.07651, 0.6909, 0.03306, 0.6909, 0.07655, 0.7084, 0.07655, 0.7084, 0.03306, 0.691, 0.1185, 0.691, 0.07651, 0.7085, 0.07651, 0.7085, 0.1185, 0.6909, 0.07655, 0.6909, 0.1185, 0.7084, 0.1185, 0.7084, 0.07655, 0.691, 0.3837, 0.691, 0.338, 0.7085, 0.338, 0.7085, 0.3837, 0.6909, 0.3381, 0.6909, 0.3837, 0.7084, 0.3837, 0.7084, 0.3381, 0.6909, 0.565, 0.6909, 0.6033, 0.7084, 0.6033, 0.7084, 0.565, 0.691, 0.6032, 0.691, 0.5649, 0.7085, 0.5649, 0.7085, 0.6032, 0.6909, 0.1185, 0.6909, 0.1568, 0.7084, 0.1568, 0.7084, 0.1185, 0.691, 0.1568, 0.691, 0.1185, 0.7085, 0.1185, 0.7085, 0.1568, 0.9862, 0.3817, 0.9862, 0.4219, 0.8726, 0.4219, 0.8726, 0.3817, 0.9862, 0.4219, 0.9862, 0.4594, 0.8726, 0.4594, 0.8726, 0.4219, 0.9862, 0.4594, 0.9862, 0.4964, 0.8726, 0.4964, 0.8726, 0.4594, 0.9862, 0.4964, 0.9862, 0.5306, 0.8726, 0.5306, 0.8726, 0.4964, 0.9862, 0.5306, 0.9862, 0.5675, 0.8726, 0.5675, 0.8726, 0.5306, 0.9862, 0.5675, 0.9862, 0.6051, 0.8726, 0.6051, 0.8726, 0.5675, 0.603, 0.09403, 0.6279, 0.09403, 0.6279, 0.1104, 0.6156, 0.1104, 0.6156, 0.1408, 0.6279, 0.1408, 0.6279, 0.189, 0.6156, 0.189, 0.6156, 0.2195, 0.6279, 0.2195, 0.6279, 0.2372, 0.603, 0.2372, 0.9862, 0.03084, 0.9862, 0.06839, 0.8726, 0.06839, 0.8726, 0.03084, 0.9862, 0.06839, 0.9862, 0.1053, 0.8726, 0.1053, 0.8726, 0.06839, 0.9862, 0.1053, 0.9862, 0.1396, 0.8726, 0.1396, 0.8726, 0.1053, 0.9862, 0.1396, 0.9862, 0.1765, 0.8726, 0.1765, 0.8726, 0.1396, 0.9862, 0.1765, 0.9862, 0.214, 0.8726, 0.214, 0.8726, 0.1765, 0.9862, 0.214, 0.9862, 0.2542, 0.8726, 0.2542, 0.8726, 0.214, 0.9862, 0.2542, 0.9862, 0.2976, 0.8726, 0.2976, 0.8726, 0.2542, 0.4639, 0.1527, 0.4825, 0.1528, 0.4823, 0.1833, 0.4637, 0.1831, 0.6574, 0.1515, 0.6388, 0.1513, 0.6397, 0.1391, 0.6449, 0.1392, 0.6583, 0.1394, 0.6572, 0.1819, 0.6385, 0.1818, 0.6388, 0.1513, 0.6574, 0.1515, 0.6574, 0.2849, 0.6388, 0.285, 0.6385, 0.2546, 0.6572, 0.2544, 0.4825, 0.1528, 0.4639, 0.1527, 0.4648, 0.1404, 0.4834, 0.1407, 0.6572, 0.2544, 0.6385, 0.2546, 0.6393, 0.2423, 0.6579, 0.2423, 0.4637, 0.2559, 0.4823, 0.2558, 0.4825, 0.2862, 0.4639, 0.2864, 0.4823, 0.2558, 0.4637, 0.2559, 0.4644, 0.2436, 0.483, 0.2436, 0.8726, 0.0125, 0.9862, 0.0125, 0.9862, 0.03084, 0.8726, 0.03084, 0.64, 0.1228, 0.6586, 0.123, 0.6583, 0.1394, 0.6449, 0.1392, 0.6397, 0.1391, 0.6393, 0.1941, 0.6445, 0.1941, 0.6579, 0.1941, 0.6579, 0.2423, 0.6393, 0.2423, 0.6397, 0.2973, 0.6583, 0.297, 0.6586, 0.3147, 0.6463, 0.3149, 0.64, 0.315, 0.7084, 0.01166, 0.6909, 0.01166, 0.6909, 0.03306, 0.7084, 0.03306, 0.7253, 0.01521, 0.8545, 0.01521, 0.8545, 0.0362, 0.7253, 0.0362, 0.6583, 0.297, 0.6397, 0.2973, 0.6388, 0.285, 0.6574, 0.2849, 0.7085, 0.7101, 0.691, 0.7101, 0.691, 0.6887, 0.7085, 0.6887, 0.4834, 0.2983, 0.4648, 0.2986, 0.4639, 0.2864, 0.4825, 0.2862, 0.4651, 0.1228, 0.4837, 0.123, 0.4834, 0.1407, 0.4648, 0.1404, 0.4644, 0.1954, 0.483, 0.1954, 0.483, 0.2436, 0.4644, 0.2436, 0.4648, 0.2986, 0.4834, 0.2983, 0.4837, 0.3147, 0.4651, 0.315, 0.6579, 0.1941, 0.6445, 0.1941, 0.6393, 0.1941, 0.6385, 0.1818, 0.6572, 0.1819, 0.8545, 0.6879, 0.7253, 0.6879, 0.7253, 0.6669, 0.8545, 0.6669, 0.483, 0.1954, 0.4644, 0.1954, 0.4637, 0.1831, 0.4823, 0.1833, 0.5941, 0.09314, 0.5941, 0.1108, 0.582, 0.1108, 0.582, 0.1413, 0.5941, 0.1413, 0.5941, 0.1895, 0.582, 0.1895, 0.582, 0.2199, 0.5941, 0.2199, 0.5941, 0.2363, 0.5651, 0.2363, 0.5651, 0.09314, 0.9862, 0.6051, 0.9862, 0.6234, 0.8726, 0.6234, 0.8726, 0.6051, 0.6586, 0.123, 0.64, 0.1228, 0.6388, 0.09782, 0.6573, 0.09403, 0.691, 0.03302, 0.691, 0.01162, 0.7085, 0.01162, 0.7085, 0.03302, 0.5214, 0.09403, 0.5214, 0.1104, 0.5092, 0.1104, 0.5092, 0.1408, 0.5214, 0.1408, 0.5214, 0.189, 0.5092, 0.189, 0.5092, 0.2195, 0.5214, 0.2195, 0.5214, 0.2372, 0.4923, 0.2372, 0.4923, 0.09403, 0.4837, 0.123, 0.4651, 0.1228, 0.4639, 0.09782, 0.4824, 0.09403, 0.5531, 0.221, 0.5531, 0.2373, 0.5281, 0.2373, 0.5281, 0.0942, 0.5531, 0.0942, 0.5531, 0.1119, 0.5408, 0.1119, 0.5408, 0.1423, 0.5531, 0.1423, 0.5531, 0.1905, 0.5408, 0.1905, 0.5408, 0.221, 0.6909, 0.6887, 0.6909, 0.7101, 0.7084, 0.7101, 0.7084, 0.6887, 0.8728, 0.6235, 0.9861, 0.6235, 0.9861, 0.6498, 0.8728, 0.6498, 0.6691, 0.07978, 0.6691, 0.1141, 0.683, 0.1141, 0.683, 0.07978, 0.683, 0.4826, 0.683, 0.4483, 0.6691, 0.4483, 0.6691, 0.4826, 0.7254, 0.688, 0.7254, 0.7187, 0.8545, 0.7187, 0.8545, 0.688, 0.8728, 0.6498, 0.9861, 0.6498, 0.9861, 0.6812, 0.8728, 0.6812, 0.6691, 0.1141, 0.6691, 0.1562, 0.683, 0.1562, 0.683, 0.1141, 0.683, 0.4483, 0.683, 0.4062, 0.6691, 0.4062, 0.6691, 0.4483, 0.7254, 0.7187, 0.7254, 0.7574, 0.8545, 0.7574, 0.8545, 0.7187, 0.683, 0.4062, 0.683, 0.3542, 0.6691, 0.3542, 0.6691, 0.4062, 0.7254, 0.7574, 0.7254, 0.8042, 0.8545, 0.8042, 0.8545, 0.7574, 0.8728, 0.6812, 0.9861, 0.6812, 0.9861, 0.7209, 0.8728, 0.7209, 0.6691, 0.1562, 0.6691, 0.2082, 0.683, 0.2082, 0.683, 0.1562, 0.683, 0.2082, 0.6691, 0.2082, 0.6691, 0.3542, 0.683, 0.3542])
me_cube_004.materials.append(mat_strap)
me_cube_004.use_remesh_fix_poles = True
me_cube_004.use_remesh_preserve_attributes = False
me_cube_004.use_mirror_vertex_groups = False
me_cube_004.update()
me_cube = bpy.data.meshes.new('Cube')
me_cube.from_pydata([(0.4416, -0.3891, -0.06037), (0.4227, -0.3891, -0.02389), (0.4581, -0.3891, 0.07981), (0.4953, -0.3891, 0.09719), (0.4227, 0.3891, -0.02389), (0.4416, 0.3891, -0.06037), (0.4953, 0.3891, 0.09719), (0.4581, 0.3891, 0.07981), (0.5866, -0.3891, -0.07975), (0.5494, -0.3891, -0.09713), (0.6031, -0.3891, 0.06043), (0.622, -0.3891, 0.02395), (0.5494, 0.3891, -0.09713), (0.5866, 0.3891, -0.07975), (0.622, 0.3891, 0.02395), (0.6031, 0.3891, 0.06043), (0.4579, -0.4067, -0.007338), (0.4768, -0.4067, -0.04398), (0.5132, -0.4067, 0.06267), (0.4758, -0.4067, 0.04521), (0.4758, 0.4067, 0.04521), (0.5132, 0.4067, 0.06267), (0.4768, 0.4067, -0.04398), (0.4579, 0.4067, -0.007338), (0.5689, 0.4067, -0.04515), (0.5315, 0.4067, -0.06261), (0.5679, 0.4067, 0.04405), (0.5868, 0.4067, 0.007399), (0.5868, -0.4067, 0.007399), (0.5679, -0.4067, 0.04405), (0.5315, -0.4067, -0.06261), (0.5689, -0.4067, -0.04515), (0.5603, -0.4269, 0.03673), (0.5761, -0.4269, 0.006174), (0.5611, -0.4269, -0.03764), (0.53, -0.4269, -0.0522), (0.5761, 0.4269, 0.006174), (0.5603, 0.4269, 0.03673), (0.5147, 0.4269, 0.05226), (0.4836, 0.4269, 0.0377), (0.4686, 0.4269, -0.006113), (0.4844, 0.4269, -0.03667), (0.4844, -0.4269, -0.03667), (0.4686, -0.4269, -0.006113), (0.4836, -0.4269, 0.0377), (0.5147, -0.4269, 0.05226), (0.53, 0.4269, -0.0522), (0.5611, 0.4269, -0.03764)], [], [(0, 9, 30, 17), (13, 14, 11, 8), (8, 11, 28, 31), (14, 13, 24, 27), (1, 2, 7, 4), (10, 3, 18, 29), (19, 16, 43, 44), (12, 5, 22, 25), (15, 6, 3, 10), (2, 1, 16, 19), (17, 30, 35, 42), (6, 15, 26, 21), (4, 7, 20, 23), (5, 0, 1, 4), (3, 6, 7, 2), (9, 12, 13, 8), (15, 10, 11, 14), (10, 29, 28, 11), (30, 9, 8, 31), (14, 27, 26, 15), (20, 7, 6, 21), (22, 5, 4, 23), (0, 17, 16, 1), (18, 3, 2, 19), (12, 25, 24, 13), (5, 12, 9, 0), (41, 40, 39, 38, 37, 36, 47, 46), (35, 34, 33, 32, 45, 44, 43, 42), (26, 27, 36, 37), (24, 25, 46, 47), (31, 28, 33, 34), (28, 29, 32, 33), (16, 17, 42, 43), (20, 21, 38, 39), (27, 24, 47, 36), (29, 18, 45, 32), (30, 31, 34, 35), (18, 19, 44, 45), (23, 20, 39, 40), (25, 22, 41, 46), (22, 23, 40, 41), (21, 26, 37, 38)])
me_cube.polygons.foreach_set('use_smooth', [True] * 42)
_k = set([(0, 1), (0, 5), (0, 9), (1, 2), (1, 4), (2, 3), (2, 7), (3, 6), (3, 10), (4, 5), (4, 7), (5, 12), (6, 7), (6, 15), (8, 9), (8, 11), (8, 13), (9, 12), (10, 11), (10, 15), (11, 14), (12, 13), (13, 14), (14, 15), (16, 17), (16, 19), (16, 43), (17, 30), (17, 42), (18, 19), (18, 29), (18, 45), (19, 44), (20, 21), (20, 23), (20, 39), (21, 26), (21, 38), (22, 23), (22, 25), (22, 41), (23, 40), (24, 25), (24, 27), (24, 47), (25, 46), (26, 27), (26, 37), (27, 36), (28, 29), (28, 31), (28, 33), (29, 32), (30, 31), (30, 35), (31, 34), (32, 33), (32, 45), (33, 34), (34, 35), (35, 42), (36, 37), (36, 47), (37, 38), (38, 39), (39, 40), (40, 41), (41, 46), (42, 43), (43, 44), (44, 45), (46, 47)])
me_cube.attributes.new('sharp_edge', 'BOOLEAN', 'EDGE').data.foreach_set('value', [ (min(e.vertices), max(e.vertices)) in _k for e in me_cube.edges])
_k = {(4, 5): 1.0, (0, 5): 1.0, (0, 1): 1.0, (1, 4): 1.0, (2, 3): 1.0, (3, 6): 1.0, (6, 7): 1.0, (2, 7): 1.0, (8, 9): 1.0, (9, 12): 1.0, (12, 13): 1.0, (8, 13): 1.0, (14, 15): 1.0, (10, 15): 1.0, (10, 11): 1.0, (11, 14): 1.0, (28, 29): 1.0, (30, 31): 1.0, (26, 27): 1.0, (20, 21): 1.0, (22, 23): 1.0, (16, 17): 1.0, (18, 19): 1.0, (24, 25): 1.0, (5, 12): 1.0, (0, 9): 1.0, (1, 2): 1.0, (4, 7): 1.0, (17, 30): 1.0, (16, 19): 1.0, (6, 15): 1.0, (3, 10): 1.0, (18, 29): 1.0, (20, 23): 1.0, (22, 25): 1.0, (21, 26): 1.0, (13, 14): 1.0, (8, 11): 1.0, (28, 31): 1.0, (24, 27): 1.0, (32, 33): 1.0, (34, 35): 1.0, (36, 37): 1.0, (38, 39): 1.0, (40, 41): 1.0, (42, 43): 1.0, (44, 45): 1.0, (46, 47): 1.0, (35, 42): 1.0, (43, 44): 1.0, (32, 45): 1.0, (39, 40): 1.0, (41, 46): 1.0, (37, 38): 1.0, (33, 34): 1.0, (36, 47): 1.0, (30, 35): 1.0, (17, 42): 1.0, (16, 43): 1.0, (19, 44): 1.0, (27, 36): 1.0, (26, 37): 1.0, (25, 46): 1.0, (24, 47): 1.0, (28, 33): 1.0, (31, 34): 1.0, (29, 32): 1.0, (21, 38): 1.0, (20, 39): 1.0, (18, 45): 1.0, (23, 40): 1.0, (22, 41): 1.0}
me_cube.attributes.new('crease_edge', 'FLOAT', 'EDGE').data.foreach_set('value', [_k.get((min(e.vertices), max(e.vertices)), 0.0) for e in me_cube.edges])
_uv = me_cube.uv_layers.new(name='UVMap')
_uv.uv.foreach_set('vector', [0.01031, 0.9688, 0.03524, 0.9688, 0.03524, 0.9833, 0.01031, 0.9833, 0.04847, 0.7041, 0.07243, 0.7041, 0.07243, 0.9688, 0.04847, 0.9688, 0.04847, 0.9688, 0.07243, 0.9688, 0.07243, 0.9833, 0.04847, 0.9833, 0.07243, 0.7041, 0.04847, 0.7041, 0.04847, 0.6896, 0.07243, 0.6896, 0.1478, 0.9688, 0.1238, 0.9688, 0.1238, 0.7041, 0.1478, 0.7041, 0.08566, 0.9688, 0.1106, 0.9688, 0.1106, 0.9833, 0.08566, 0.9833, 0.1238, 0.9833, 0.1478, 0.9833, 0.1478, 0.9911, 0.1238, 0.9911, 0.03524, 0.7041, 0.01031, 0.7041, 0.01031, 0.6896, 0.03524, 0.6896, 0.08566, 0.7041, 0.1106, 0.7041, 0.1106, 0.9688, 0.08566, 0.9688, 0.1238, 0.9688, 0.1478, 0.9688, 0.1478, 0.9833, 0.1238, 0.9833, 0.01031, 0.9833, 0.03524, 0.9833, 0.03524, 0.9911, 0.01031, 0.9911, 0.1106, 0.7041, 0.08566, 0.7041, 0.08566, 0.6896, 0.1106, 0.6896, 0.1478, 0.7041, 0.1238, 0.7041, 0.1238, 0.6896, 0.1478, 0.6896, 0.161, 0.7041, 0.161, 0.9688, 0.1478, 0.9688, 0.1478, 0.7041, 0.1106, 0.9688, 0.1106, 0.7041, 0.1238, 0.7041, 0.1238, 0.9688, 0.03524, 0.9688, 0.03524, 0.7041, 0.04847, 0.7041, 0.04847, 0.9688, 0.08566, 0.7041, 0.08566, 0.9688, 0.07243, 0.9688, 0.07243, 0.7041, 0.08566, 0.9688, 0.08566, 0.9833, 0.07243, 0.9833, 0.07243, 0.9688, 0.03524, 0.9833, 0.03524, 0.9688, 0.04847, 0.9688, 0.04847, 0.9833, 0.07243, 0.7041, 0.07243, 0.6896, 0.08566, 0.6896, 0.08566, 0.7041, 0.1238, 0.6896, 0.1238, 0.7041, 0.1106, 0.7041, 0.1106, 0.6896, 0.161, 0.6896, 0.161, 0.7041, 0.1478, 0.7041, 0.1478, 0.6896, 0.161, 0.9688, 0.161, 0.9833, 0.1478, 0.9833, 0.1478, 0.9688, 0.1106, 0.9833, 0.1106, 0.9688, 0.1238, 0.9688, 0.1238, 0.9833, 0.03524, 0.7041, 0.03524, 0.6896, 0.04847, 0.6896, 0.04847, 0.7041, 0.01031, 0.7041, 0.03524, 0.7041, 0.03524, 0.9688, 0.01031, 0.9688, 0.1947, 0.9614, 0.2035, 0.9698, 0.2035, 0.9862, 0.1947, 0.9946, 0.1777, 0.9946, 0.1689, 0.9862, 0.1689, 0.9698, 0.1777, 0.9614, 0.1947, 0.9614, 0.2035, 0.9698, 0.2035, 0.9861, 0.1947, 0.9946, 0.1777, 0.9946, 0.1689, 0.9861, 0.1689, 0.9698, 0.1777, 0.9614, 0.08566, 0.6896, 0.07243, 0.6896, 0.07243, 0.6818, 0.08566, 0.6818, 0.04847, 0.6896, 0.03524, 0.6896, 0.03524, 0.6818, 0.04847, 0.6818, 0.04847, 0.9833, 0.07243, 0.9833, 0.07243, 0.9911, 0.04847, 0.9911, 0.07243, 0.9833, 0.08566, 0.9833, 0.08566, 0.9911, 0.07243, 0.9911, 0.1478, 0.9833, 0.161, 0.9833, 0.161, 0.9911, 0.1478, 0.9911, 0.1238, 0.6896, 0.1106, 0.6896, 0.1106, 0.6818, 0.1238, 0.6818, 0.07243, 0.6896, 0.04847, 0.6896, 0.04847, 0.6818, 0.07243, 0.6818, 0.08566, 0.9833, 0.1106, 0.9833, 0.1106, 0.9911, 0.08566, 0.9911, 0.03524, 0.9833, 0.04847, 0.9833, 0.04847, 0.9911, 0.03524, 0.9911, 0.1106, 0.9833, 0.1238, 0.9833, 0.1238, 0.9911, 0.1106, 0.9911, 0.1478, 0.6896, 0.1238, 0.6896, 0.1238, 0.6818, 0.1478, 0.6818, 0.03524, 0.6896, 0.01031, 0.6896, 0.01031, 0.6818, 0.03524, 0.6818, 0.161, 0.6896, 0.1478, 0.6896, 0.1478, 0.6818, 0.161, 0.6818, 0.1106, 0.6896, 0.08566, 0.6896, 0.08566, 0.6818, 0.1106, 0.6818])
me_cube.materials.append(mat_attach)
me_cube.use_remesh_fix_poles = True
me_cube.use_remesh_preserve_attributes = False
me_cube.use_mirror_vertex_groups = False
me_cube.update()
me_cylinder = bpy.data.meshes.new('Cylinder')
me_cylinder.from_pydata([(0.6337, 0.253, -0.03794), (0.6337, 0.1147, -0.03794), (0.6055, 0.253, -0.08367), (0.6055, 0.1147, -0.08367), (0.5625, 0.253, -0.1095), (0.5625, 0.1147, -0.1095), (0.4237, 0.253, -0.0622), (0.4237, 0.1147, -0.0622), (0.3444, 0.253, 0.005319), (0.3444, 0.1147, 0.005319), (0.3501, 0.253, 0.05871), (0.3501, 0.1147, 0.05871), (0.3782, 0.253, 0.1044), (0.3782, 0.1147, 0.1044), (0.4822, 0.253, 0.1095), (0.4822, 0.1147, 0.1095), (0.621, 0.253, 0.0622), (0.621, 0.1147, 0.0622), (0.6393, 0.253, 0.01546), (0.6393, 0.1147, 0.01546), (0.6337, -0.149, -0.03794), (0.6337, -0.2874, -0.03794), (0.6055, -0.149, -0.08367), (0.6055, -0.2874, -0.08367), (0.5625, -0.149, -0.1095), (0.5625, -0.2874, -0.1095), (0.4237, -0.149, -0.0622), (0.4237, -0.2874, -0.0622), (0.3444, -0.149, 0.005319), (0.3444, -0.2874, 0.005319), (0.3501, -0.149, 0.05871), (0.3501, -0.2874, 0.05871), (0.3782, -0.149, 0.1044), (0.3782, -0.2874, 0.1044), (0.4822, -0.149, 0.1095), (0.4822, -0.2874, 0.1095), (0.621, -0.149, 0.0622), (0.621, -0.2874, 0.0622), (0.6393, -0.149, 0.01546), (0.6393, -0.2874, 0.01546)], [], [(0, 1, 3, 2), (2, 3, 5, 4), (15, 17, 16, 14), (6, 7, 9, 8), (8, 9, 11, 10), (10, 11, 13, 12), (12, 13, 15, 14), (3, 1, 19, 17, 15, 13, 11, 9, 7, 5), (16, 17, 19, 18), (18, 19, 1, 0), (0, 2, 4, 6, 8, 10, 12, 14, 16, 18), (5, 7, 6, 4), (20, 21, 23, 22), (22, 23, 25, 24), (35, 37, 36, 34), (26, 27, 29, 28), (28, 29, 31, 30), (30, 31, 33, 32), (32, 33, 35, 34), (23, 21, 39, 37, 35, 33, 31, 29, 27, 25), (36, 37, 39, 38), (38, 39, 21, 20), (20, 22, 24, 26, 28, 30, 32, 34, 36, 38), (25, 27, 26, 24)])
me_cylinder.polygons.foreach_set('use_smooth', [True] * 24)
_k = set([(0, 2), (0, 18), (1, 3), (1, 19), (2, 4), (3, 5), (4, 6), (5, 7), (6, 8), (7, 9), (8, 9), (8, 10), (9, 11), (10, 12), (11, 13), (12, 13), (12, 14), (13, 15), (14, 16), (15, 17), (16, 18), (17, 19), (20, 22), (20, 38), (21, 23), (21, 39), (22, 24), (23, 25), (24, 26), (25, 27), (26, 28), (27, 29), (28, 29), (28, 30), (29, 31), (30, 32), (31, 33), (32, 33), (32, 34), (33, 35), (34, 36), (35, 37), (36, 38), (37, 39)])
me_cylinder.attributes.new('sharp_edge', 'BOOLEAN', 'EDGE').data.foreach_set('value', [ (min(e.vertices), max(e.vertices)) in _k for e in me_cylinder.edges])
_k = {(0, 2): 1.0, (1, 3): 1.0, (2, 4): 1.0, (3, 5): 1.0, (4, 6): 1.0, (5, 7): 1.0, (6, 8): 1.0, (7, 9): 1.0, (8, 9): 1.0, (8, 10): 1.0, (9, 11): 1.0, (10, 12): 1.0, (11, 13): 1.0, (12, 13): 1.0, (12, 14): 1.0, (13, 15): 1.0, (14, 16): 1.0, (15, 17): 1.0, (16, 18): 1.0, (17, 19): 1.0, (0, 18): 1.0, (1, 19): 1.0, (20, 22): 1.0, (21, 23): 1.0, (22, 24): 1.0, (23, 25): 1.0, (24, 26): 1.0, (25, 27): 1.0, (26, 28): 1.0, (27, 29): 1.0, (28, 29): 1.0, (28, 30): 1.0, (29, 31): 1.0, (30, 32): 1.0, (31, 33): 1.0, (32, 33): 1.0, (32, 34): 1.0, (33, 35): 1.0, (34, 36): 1.0, (35, 37): 1.0, (36, 38): 1.0, (37, 39): 1.0, (20, 38): 1.0, (21, 39): 1.0}
me_cylinder.attributes.new('crease_edge', 'FLOAT', 'EDGE').data.foreach_set('value', [_k.get((min(e.vertices), max(e.vertices)), 0.0) for e in me_cylinder.edges])
_uv = me_cylinder.uv_layers.new(name='UVMap')
_uv.uv.foreach_set('vector', [0.06637, 0.5228, 0.115, 0.5228, 0.115, 0.5102, 0.06637, 0.5102, 0.06637, 0.5102, 0.115, 0.5102, 0.115, 0.4977, 0.06637, 0.4977, 0.115, 0.5882, 0.115, 0.548, 0.06637, 0.548, 0.06637, 0.5882, 0.06637, 0.6699, 0.115, 0.6699, 0.115, 0.6416, 0.06637, 0.6416, 0.06637, 0.6416, 0.115, 0.6416, 0.115, 0.6291, 0.06637, 0.6291, 0.06637, 0.6291, 0.115, 0.6291, 0.115, 0.6165, 0.06637, 0.6165, 0.06637, 0.6165, 0.115, 0.6165, 0.115, 0.5882, 0.06637, 0.5882, 0.2168, 0.8862, 0.2263, 0.8836, 0.2358, 0.8862, 0.2428, 0.8931, 0.2428, 0.9246, 0.2358, 0.9456, 0.2263, 0.9482, 0.2168, 0.9456, 0.2098, 0.9246, 0.2098, 0.8931, 0.06637, 0.548, 0.115, 0.548, 0.115, 0.5354, 0.06637, 0.5354, 0.06637, 0.5354, 0.115, 0.5354, 0.115, 0.5228, 0.06637, 0.5228, 0.189, 0.8829, 0.1795, 0.8855, 0.1725, 0.8924, 0.1725, 0.9239, 0.1795, 0.9449, 0.189, 0.9475, 0.1985, 0.9449, 0.2055, 0.9239, 0.2055, 0.8924, 0.1985, 0.8855, 0.115, 0.4977, 0.115, 0.4574, 0.06637, 0.4574, 0.06637, 0.4977, 0.01142, 0.5228, 0.06003, 0.5228, 0.06003, 0.5102, 0.01142, 0.5102, 0.01142, 0.5102, 0.06003, 0.5102, 0.06003, 0.4977, 0.01142, 0.4977, 0.06003, 0.5882, 0.06003, 0.548, 0.01142, 0.548, 0.01142, 0.5882, 0.01142, 0.6699, 0.06003, 0.6699, 0.06003, 0.6416, 0.01142, 0.6416, 0.01142, 0.6416, 0.06003, 0.6416, 0.06003, 0.6291, 0.01142, 0.6291, 0.01142, 0.6291, 0.06003, 0.6291, 0.06003, 0.6165, 0.01142, 0.6165, 0.01142, 0.6165, 0.06003, 0.6165, 0.06003, 0.5882, 0.01142, 0.5882, 0.1795, 0.8855, 0.189, 0.8829, 0.1985, 0.8855, 0.2055, 0.8924, 0.2055, 0.9239, 0.1985, 0.9449, 0.189, 0.9475, 0.1795, 0.9449, 0.1725, 0.9239, 0.1725, 0.8924, 0.01142, 0.548, 0.06003, 0.548, 0.06003, 0.5354, 0.01142, 0.5354, 0.01142, 0.5354, 0.06003, 0.5354, 0.06003, 0.5228, 0.01142, 0.5228, 0.2263, 0.8836, 0.2358, 0.8862, 0.2428, 0.8931, 0.2428, 0.9246, 0.2358, 0.9456, 0.2263, 0.9482, 0.2168, 0.9456, 0.2099, 0.9246, 0.2099, 0.8931, 0.2168, 0.8862, 0.06003, 0.4977, 0.06003, 0.4574, 0.01142, 0.4574, 0.01142, 0.4977])
me_cylinder.materials.append(mat_attach_2)
me_cylinder.use_remesh_fix_poles = True
me_cylinder.use_remesh_preserve_attributes = False
me_cylinder.use_mirror_vertex_groups = False
me_cylinder.update()
me_cube_001 = bpy.data.meshes.new('Cube.001')
me_cube_001.from_pydata([(0.4276, -0.5186, -0.02499), (0.4276, -0.5186, -0.1183), (0.6109, -0.5186, -0.07392), (0.6647, -0.4635, -0.08827), (0.649, -0.5024, -0.08407), (0.6334, -0.4635, -0.1625), (0.5785, -0.5186, -0.1508), (0.6173, -0.5024, -0.1591), (-0.4276, -0.5186, -0.02499), (0.0, -0.5186, -0.1183), (0.0, -0.5186, -0.02499), (-0.4276, -0.5186, -0.1183), (-0.6109, -0.5186, -0.07392), (-0.6647, -0.4635, -0.08827), (-0.649, -0.5024, -0.08407), (-0.6334, -0.4635, -0.1625), (-0.5785, -0.5186, -0.1508), (-0.6173, -0.5024, -0.1591), (0.4276, 0.5186, -0.02499), (0.4276, 0.5186, -0.1183), (0.6109, 0.5186, -0.07392), (0.6647, 0.4635, -0.08827), (0.649, 0.5024, -0.08407), (0.6334, 0.4635, -0.1625), (0.5785, 0.5186, -0.1508), (0.6173, 0.5024, -0.1591), (-0.4276, 0.5186, -0.02499), (0.0, 0.5186, -0.1183), (0.0, 0.5186, -0.02499), (-0.4276, 0.5186, -0.1183), (-0.6109, 0.5186, -0.07392), (-0.6647, 0.4635, -0.08827), (-0.649, 0.5024, -0.08407), (-0.6334, 0.4635, -0.1625), (-0.5785, 0.5186, -0.1508), (-0.6173, 0.5024, -0.1591)], [], [(3, 21, 22, 20, 18, 0, 2, 4), (0, 1, 6, 2), (19, 24, 25, 23, 5, 7, 6, 1), (19, 1, 9, 27), (10, 28, 26, 8), (1, 0, 10, 9), (2, 6, 7, 4), (4, 7, 5, 3), (5, 23, 21, 3), (8, 26, 30, 32, 31, 13, 14, 12), (8, 12, 16, 11), (29, 11, 16, 17, 15, 33, 35, 34), (29, 27, 9, 11), (11, 9, 10, 8), (12, 14, 17, 16), (14, 13, 15, 17), (13, 31, 33, 15), (18, 20, 24, 19), (19, 27, 28, 18), (20, 22, 25, 24), (22, 21, 23, 25), (26, 29, 34, 30), (29, 26, 28, 27), (30, 34, 35, 32), (32, 35, 33, 31), (0, 18, 28, 10)])
me_cube_001.polygons.foreach_set('use_smooth', [True] * 26)
_k = set([(0, 2), (0, 10), (1, 6), (1, 9), (2, 4), (3, 4), (3, 21), (5, 7), (5, 23), (6, 7), (8, 10), (8, 12), (9, 11), (11, 16), (12, 14), (13, 14), (13, 31), (15, 17), (15, 33), (16, 17), (18, 20), (18, 28), (19, 24), (19, 27), (20, 22), (21, 22), (23, 25), (24, 25), (26, 28), (26, 30), (27, 29), (29, 34), (30, 32), (31, 32), (33, 35), (34, 35)])
me_cube_001.attributes.new('sharp_edge', 'BOOLEAN', 'EDGE').data.foreach_set('value', [ (min(e.vertices), max(e.vertices)) in _k for e in me_cube_001.edges])
_k = {(0, 10): 1.0, (1, 9): 1.0, (2, 4): 1.0, (6, 7): 1.0, (3, 4): 1.0, (5, 7): 1.0, (0, 2): 1.0, (1, 6): 1.0, (8, 10): 1.0, (9, 11): 1.0, (12, 14): 1.0, (16, 17): 1.0, (13, 14): 1.0, (15, 17): 1.0, (8, 12): 1.0, (11, 16): 1.0, (18, 28): 1.0, (19, 27): 1.0, (20, 22): 1.0, (24, 25): 1.0, (21, 22): 1.0, (23, 25): 1.0, (18, 20): 1.0, (3, 21): 1.0, (5, 23): 1.0, (19, 24): 1.0, (26, 28): 1.0, (27, 29): 1.0, (30, 32): 1.0, (34, 35): 1.0, (31, 32): 1.0, (33, 35): 1.0, (26, 30): 1.0, (13, 31): 1.0, (15, 33): 1.0, (29, 34): 1.0}
me_cube_001.attributes.new('crease_edge', 'FLOAT', 'EDGE').data.foreach_set('value', [_k.get((min(e.vertices), max(e.vertices)), 0.0) for e in me_cube_001.edges])
_uv = me_cube_001.uv_layers.new(name='UVMap')
_uv.uv.foreach_set('vector', [0.5002, 0.9856, 0.5002, 0.9199, 0.4991, 0.9171, 0.4963, 0.916, 0.4828, 0.916, 0.4828, 0.9895, 0.4963, 0.9895, 0.4991, 0.9884, 0.3751, 0.904, 0.3742, 0.9111, 0.3843, 0.9146, 0.3885, 0.91, 0.6943, 0.8079, 0.6943, 0.7969, 0.6931, 0.7941, 0.6904, 0.7929, 0.6246, 0.7929, 0.6219, 0.7941, 0.6207, 0.7969, 0.6207, 0.8079, 0.6943, 0.8079, 0.6207, 0.8079, 0.6207, 0.8382, 0.6943, 0.8382, 0.4525, 0.9895, 0.4525, 0.916, 0.4222, 0.916, 0.4222, 0.9895, 0.3742, 0.9111, 0.3751, 0.904, 0.3421, 0.9006, 0.3421, 0.9076, 0.3885, 0.91, 0.3843, 0.9146, 0.3866, 0.9156, 0.3912, 0.9127, 0.3912, 0.9127, 0.3866, 0.9156, 0.3876, 0.9178, 0.3927, 0.9158, 0.3876, 0.9178, 0.3868, 0.9767, 0.3919, 0.9788, 0.3927, 0.9158, 0.4222, 0.9895, 0.4222, 0.916, 0.4087, 0.916, 0.406, 0.9171, 0.4048, 0.9199, 0.4048, 0.9856, 0.406, 0.9884, 0.4087, 0.9895, 0.3102, 0.9037, 0.2967, 0.9093, 0.3013, 0.9139, 0.3111, 0.9106, 0.6943, 0.8685, 0.6207, 0.8685, 0.6207, 0.8795, 0.6219, 0.8823, 0.6246, 0.8834, 0.6904, 0.8834, 0.6931, 0.8823, 0.6943, 0.8795, 0.6943, 0.8685, 0.6943, 0.8382, 0.6207, 0.8382, 0.6207, 0.8685, 0.3111, 0.9106, 0.3421, 0.9076, 0.3421, 0.9006, 0.3102, 0.9037, 0.2967, 0.9093, 0.2939, 0.9122, 0.299, 0.9154, 0.3013, 0.9139, 0.2939, 0.9122, 0.292, 0.9155, 0.2977, 0.9179, 0.299, 0.9154, 0.292, 0.9155, 0.2939, 0.9833, 0.2995, 0.9807, 0.2977, 0.9179, 0.3746, 0.9902, 0.3876, 0.9846, 0.3832, 0.9801, 0.3736, 0.9834, 0.3736, 0.9834, 0.3433, 0.9869, 0.3436, 0.9936, 0.3746, 0.9902, 0.3876, 0.9846, 0.3903, 0.9819, 0.3856, 0.9788, 0.3832, 0.9801, 0.3903, 0.9819, 0.3919, 0.9788, 0.3868, 0.9767, 0.3856, 0.9788, 0.3125, 0.9936, 0.3127, 0.9868, 0.303, 0.9845, 0.2988, 0.9893, 0.3127, 0.9868, 0.3125, 0.9936, 0.3436, 0.9936, 0.3433, 0.9869, 0.2988, 0.9893, 0.303, 0.9845, 0.3008, 0.9832, 0.2959, 0.9866, 0.2959, 0.9866, 0.3008, 0.9832, 0.2995, 0.9807, 0.2939, 0.9833, 0.4828, 0.9895, 0.4828, 0.916, 0.4525, 0.916, 0.4525, 0.9895])
me_cube_001.materials.append(mat_base)
me_cube_001.use_remesh_fix_poles = True
me_cube_001.use_remesh_preserve_attributes = False
me_cube_001.use_mirror_vertex_groups = False
me_cube_001.update()
me_cube_002 = bpy.data.meshes.new('Cube.002')
me_cube_002.from_pydata([(0.3336, -0.4602, -0.1183), (0.3983, -0.4022, -0.1183), (0.3794, -0.4432, -0.1183), (0.3787, -0.4081, -0.2012), (0.3092, -0.4704, -0.2012), (0.3583, -0.4522, -0.2012), (-0.3336, -0.4602, -0.1183), (-0.3983, -0.4022, -0.1183), (-0.3794, -0.4432, -0.1183), (-0.3787, -0.4081, -0.2012), (-0.3092, -0.4704, -0.2012), (-0.3583, -0.4522, -0.2012), (0.3336, 0.4602, -0.1183), (0.3983, 0.4022, -0.1183), (0.3794, 0.4432, -0.1183), (0.3787, 0.4081, -0.2012), (0.3092, 0.4704, -0.2012), (0.3583, 0.4522, -0.2012), (-0.3336, 0.4602, -0.1183), (-0.3983, 0.4022, -0.1183), (-0.3794, 0.4432, -0.1183), (-0.3787, 0.4081, -0.2012), (-0.3092, 0.4704, -0.2012), (-0.3583, 0.4522, -0.2012)], [], [(7, 19, 21, 9), (3, 1, 2, 5), (5, 2, 0, 4), (4, 10, 11, 9, 21, 23, 22, 16, 17, 15, 3, 5), (9, 11, 8, 7), (11, 10, 6, 8), (6, 10, 4, 0), (15, 17, 14, 13), (17, 16, 12, 14), (18, 12, 16, 22), (21, 19, 20, 23), (23, 20, 18, 22), (3, 15, 13, 1)])
me_cube_002.polygons.foreach_set('use_smooth', [True] * 13)
_k = set([(3, 5), (3, 15), (4, 5), (4, 10), (9, 11), (9, 21), (10, 11), (15, 17), (16, 17), (16, 22), (21, 23), (22, 23)])
me_cube_002.attributes.new('sharp_edge', 'BOOLEAN', 'EDGE').data.foreach_set('value', [ (min(e.vertices), max(e.vertices)) in _k for e in me_cube_002.edges])
_k = {(3, 5): 1.0, (4, 5): 1.0, (9, 11): 1.0, (10, 11): 1.0, (4, 10): 1.0, (15, 17): 1.0, (16, 17): 1.0, (3, 15): 1.0, (21, 23): 1.0, (22, 23): 1.0, (16, 22): 1.0, (9, 21): 1.0}
me_cube_002.attributes.new('crease_edge', 'FLOAT', 'EDGE').data.foreach_set('value', [_k.get((min(e.vertices), max(e.vertices)), 0.0) for e in me_cube_002.edges])
_uv = me_cube_002.uv_layers.new(name='UVMap')
_uv.uv.foreach_set('vector', [0.5157, 0.9851, 0.5155, 0.8886, 0.5251, 0.8944, 0.5252, 0.9792, 0.6012, 0.9782, 0.6109, 0.9836, 0.6076, 0.9887, 0.5991, 0.9825, 0.5991, 0.9825, 0.6076, 0.9887, 0.6019, 0.9919, 0.5943, 0.9841, 0.6275, 0.9006, 0.6828, 0.9006, 0.6872, 0.9022, 0.689, 0.9061, 0.689, 0.9792, 0.6872, 0.9831, 0.6828, 0.9848, 0.6275, 0.9848, 0.6231, 0.9831, 0.6212, 0.9792, 0.6212, 0.9061, 0.6231, 0.9022, 0.5252, 0.9792, 0.5277, 0.9834, 0.5192, 0.9901, 0.5157, 0.9851, 0.5277, 0.9834, 0.5326, 0.9853, 0.525, 0.9932, 0.5192, 0.9901, 0.525, 0.9932, 0.5326, 0.9853, 0.5943, 0.9841, 0.6019, 0.9919, 0.5984, 0.8945, 0.5964, 0.8903, 0.6047, 0.8841, 0.6079, 0.889, 0.5964, 0.8903, 0.5919, 0.8887, 0.5991, 0.881, 0.6047, 0.8841, 0.5247, 0.8805, 0.5991, 0.881, 0.5919, 0.8887, 0.532, 0.8883, 0.5251, 0.8944, 0.5155, 0.8886, 0.5189, 0.8836, 0.5274, 0.8901, 0.5274, 0.8901, 0.5189, 0.8836, 0.5247, 0.8805, 0.532, 0.8883, 0.6012, 0.9782, 0.5984, 0.8945, 0.6079, 0.889, 0.6109, 0.9836])
me_cube_002.materials.append(mat_battery)
me_cube_002.use_remesh_fix_poles = True
me_cube_002.use_remesh_preserve_attributes = False
me_cube_002.use_mirror_vertex_groups = False
me_cube_002.update()
me_cube_003 = bpy.data.meshes.new('Cube.003')
me_cube_003.from_pydata([(0.4274, 0.1581, 0.001884), (0.489, 0.1746, 0.001884), (0.534, 0.2196, 0.001884), (0.5505, 0.2811, 0.001884), (0.534, 0.3427, 0.001884), (0.489, 0.3877, 0.001884), (0.4274, 0.4042, 0.001884), (0.3659, 0.3877, 0.001884), (0.3209, 0.3427, 0.001884), (0.3044, 0.2811, 0.001884), (0.3209, 0.2196, 0.001884), (0.3659, 0.1746, 0.001884), (-0.4513, -0.4874, -0.06312), (-0.6248, -0.3521, -0.06312), (-0.5381, -0.4693, -0.06312), (-0.6016, -0.4198, -0.06312), (-0.5887, -0.3484, 0.06312), (-0.4466, -0.4592, 0.06312), (-0.5692, -0.4052, 0.06312), (-0.5194, -0.444, 0.06312), (-0.6248, 0.3521, -0.06312), (-0.4513, 0.4874, -0.06312), (-0.6016, 0.4198, -0.06312), (-0.5381, 0.4693, -0.06312), (-0.4466, 0.4592, 0.06312), (-0.5887, 0.3484, 0.06312), (-0.5194, 0.444, 0.06312), (-0.5692, 0.4052, 0.06312), (0.6248, -0.3521, -0.06312), (0.4513, -0.4874, -0.06312), (0.6016, -0.4198, -0.06312), (0.5381, -0.4693, -0.06312), (0.4466, -0.4592, 0.06312), (0.5887, -0.3484, 0.06312), (0.5194, -0.444, 0.06312), (0.5692, -0.4052, 0.06312), (0.4513, 0.4874, -0.06312), (0.6248, 0.3521, -0.06312), (0.5381, 0.4693, -0.06312), (0.6016, 0.4198, -0.06312), (0.5887, 0.3484, 0.06312), (0.4466, 0.4592, 0.06312), (0.5692, 0.4052, 0.06312), (0.5194, 0.444, 0.06312), (-0.4513, -0.4874, 0.06312), (-0.5381, -0.4693, 0.06312), (-0.6016, -0.4198, 0.06312), (-0.6248, -0.3521, 0.06312), (-0.5381, 0.4693, 0.06312), (-0.4513, 0.4874, 0.06312), (-0.6016, 0.4198, 0.06312), (-0.6248, 0.3521, 0.06312), (0.6016, 0.4198, 0.06312), (0.6248, 0.3521, 0.06312), (0.5381, 0.4693, 0.06312), (0.4513, 0.4874, 0.06312), (0.5381, -0.4693, 0.06312), (0.4513, -0.4874, 0.06312), (0.6016, -0.4198, 0.06312), (0.6248, -0.3521, 0.06312), (-0.4466, -0.4592, 0.04478), (-0.5194, -0.444, 0.04478), (-0.5692, -0.4052, 0.04478), (-0.5887, -0.3484, 0.04478), (-0.5194, 0.444, 0.04478), (-0.4466, 0.4592, 0.04478), (-0.5692, 0.4052, 0.04478), (-0.5887, 0.3484, 0.04478), (0.5692, 0.4052, 0.04478), (0.5887, 0.3484, 0.04478), (0.5194, 0.444, 0.04478), (0.4466, 0.4592, 0.04478), (0.5194, -0.444, 0.04478), (0.4466, -0.4592, 0.04478), (0.5692, -0.4052, 0.04478), (0.5887, -0.3484, 0.04478), (0.4274, 0.4042, 0.03128), (0.4274, 0.4181, 0.04478), (0.3589, 0.3998, 0.04478), (0.3659, 0.3877, 0.03128), (0.489, 0.3877, 0.03128), (0.4959, 0.3998, 0.04478), (0.5505, 0.2811, 0.03128), (0.5665, 0.2827, 0.04478), (0.534, 0.3427, 0.03128), (0.5498, 0.3459, 0.04478), (0.3084, 0.3493, 0.04478), (0.3209, 0.3427, 0.03128), (0.3209, 0.2196, 0.03128), (0.3092, 0.2123, 0.04478), (0.2904, 0.2822, 0.04478), (0.3044, 0.2811, 0.03128), (0.534, 0.2196, 0.03128), (0.5468, 0.2138, 0.04478), (0.489, 0.1746, 0.03128), (0.4959, 0.1625, 0.04478), (0.3589, 0.1625, 0.04478), (0.3659, 0.1746, 0.03128), (0.4274, 0.1581, 0.03128), (0.4274, 0.1441, 0.04478)], [], [(11, 97, 98, 0), (0, 98, 94, 1), (8, 87, 91, 9), (69, 83, 93, 95, 99, 96, 89, 90, 67, 63, 62, 61, 60, 73, 72, 74, 75), (3, 82, 84, 4), (6, 76, 79, 7), (7, 79, 87, 8), (4, 84, 80, 5), (10, 88, 97, 11), (7, 8, 9, 10, 11, 0, 1, 2, 3, 4, 5, 6), (1, 94, 92, 2), (9, 91, 88, 10), (29, 57, 44, 12), (37, 53, 59, 28), (25, 16, 63, 67), (13, 47, 51, 20), (21, 49, 55, 36), (12, 44, 45, 14), (14, 45, 46, 15), (15, 46, 47, 13), (49, 21, 23, 48), (48, 23, 22, 50), (50, 22, 20, 51), (53, 37, 39, 52), (52, 39, 38, 54), (54, 38, 36, 55), (57, 29, 31, 56), (56, 31, 30, 58), (58, 30, 28, 59), (20, 22, 23, 21, 36, 38, 39, 37, 28, 30, 31, 29, 12, 14, 15, 13), (17, 19, 45, 44), (19, 18, 46, 45), (18, 16, 47, 46), (26, 24, 49, 48), (27, 26, 48, 50), (25, 27, 50, 51), (42, 40, 53, 52), (43, 42, 52, 54), (41, 43, 54, 55), (34, 32, 57, 56), (35, 34, 56, 58), (33, 35, 58, 59), (16, 25, 51, 47), (32, 17, 44, 57), (40, 33, 59, 53), (24, 41, 55, 49), (2, 92, 82, 3), (27, 25, 67, 66), (17, 32, 73, 60), (40, 42, 68, 69), (33, 40, 69, 75), (42, 43, 70, 68), (19, 17, 60, 61), (41, 24, 65, 71), (43, 41, 71, 70), (18, 19, 61, 62), (32, 34, 72, 73), (16, 18, 62, 63), (34, 35, 74, 72), (24, 26, 64, 65), (35, 33, 75, 74), (26, 27, 66, 64), (5, 80, 76, 6), (79, 76, 77, 78), (81, 77, 76, 80), (80, 84, 85, 81), (87, 79, 78, 86), (84, 82, 83, 85), (86, 90, 91, 87), (82, 92, 93, 83), (95, 93, 92, 94), (97, 88, 89, 96), (88, 91, 90, 89), (99, 95, 94, 98), (98, 97, 96, 99), (67, 90, 86, 78, 77, 81, 85, 83, 69, 68, 70, 71, 65, 64, 66)])
me_cube_003.polygons.foreach_set('use_smooth', [True] * 76)
_k = set([(0, 1), (0, 11), (1, 2), (2, 3), (3, 4), (4, 5), (5, 6), (6, 7), (7, 8), (8, 9), (9, 10), (10, 11), (12, 14), (12, 29), (13, 15), (13, 20), (14, 15), (16, 18), (16, 25), (17, 19), (17, 32), (18, 19), (20, 22), (21, 23), (21, 36), (22, 23), (24, 26), (24, 41), (25, 27), (26, 27), (28, 30), (28, 37), (29, 31), (30, 31), (32, 34), (33, 35), (33, 40), (34, 35), (36, 38), (37, 39), (38, 39), (40, 42), (41, 43), (42, 43), (44, 45), (44, 57), (45, 46), (46, 47), (47, 51), (48, 49), (48, 50), (49, 55), (50, 51), (52, 53), (52, 54), (53, 59), (54, 55), (56, 57), (56, 58), (58, 59), (60, 61), (60, 73), (61, 62), (62, 63), (63, 67), (64, 65), (64, 66), (65, 71), (66, 67), (68, 69), (68, 70), (69, 75), (70, 71), (72, 73), (72, 74), (74, 75), (76, 79), (76, 80), (77, 78), (77, 81), (78, 86), (79, 87), (80, 84), (81, 85), (82, 84), (82, 92), (83, 85), (83, 93), (86, 90), (87, 91), (88, 91), (88, 97), (89, 90), (89, 96), (92, 94), (93, 95), (94, 98), (95, 99), (96, 99), (97, 98)])
me_cube_003.attributes.new('sharp_edge', 'BOOLEAN', 'EDGE').data.foreach_set('value', [ (min(e.vertices), max(e.vertices)) in _k for e in me_cube_003.edges])
_k = {(0, 1): 1.0, (1, 2): 1.0, (2, 3): 1.0, (3, 4): 1.0, (4, 5): 1.0, (5, 6): 1.0, (6, 7): 1.0, (7, 8): 1.0, (8, 9): 1.0, (9, 10): 1.0, (10, 11): 1.0, (0, 11): 1.0, (12, 14): 1.0, (44, 45): 1.0, (14, 15): 1.0, (45, 46): 1.0, (13, 15): 1.0, (46, 47): 1.0, (48, 49): 1.0, (21, 23): 1.0, (48, 50): 1.0, (22, 23): 1.0, (50, 51): 1.0, (20, 22): 1.0, (52, 53): 1.0, (37, 39): 1.0, (52, 54): 1.0, (38, 39): 1.0, (54, 55): 1.0, (36, 38): 1.0, (56, 57): 1.0, (29, 31): 1.0, (56, 58): 1.0, (30, 31): 1.0, (58, 59): 1.0, (28, 30): 1.0, (13, 20): 1.0, (21, 36): 1.0, (28, 37): 1.0, (12, 29): 1.0, (47, 51): 1.0, (44, 57): 1.0, (53, 59): 1.0, (49, 55): 1.0, (17, 19): 1.0, (18, 19): 1.0, (16, 18): 1.0, (24, 26): 1.0, (26, 27): 1.0, (25, 27): 1.0, (40, 42): 1.0, (42, 43): 1.0, (41, 43): 1.0, (32, 34): 1.0, (34, 35): 1.0, (33, 35): 1.0, (16, 25): 1.0, (17, 32): 1.0, (33, 40): 1.0, (24, 41): 1.0, (60, 61): 1.0, (61, 62): 1.0, (62, 63): 1.0, (64, 65): 1.0, (64, 66): 1.0, (66, 67): 1.0, (68, 69): 1.0, (68, 70): 1.0, (70, 71): 1.0, (72, 73): 1.0, (72, 74): 1.0, (74, 75): 1.0, (63, 67): 1.0, (60, 73): 1.0, (69, 75): 1.0, (65, 71): 1.0, (76, 79): 1.0, (77, 78): 1.0, (77, 81): 1.0, (76, 80): 1.0, (80, 84): 1.0, (81, 85): 1.0, (79, 87): 1.0, (78, 86): 1.0, (82, 84): 1.0, (83, 85): 1.0, (86, 90): 1.0, (87, 91): 1.0, (82, 92): 1.0, (83, 93): 1.0, (93, 95): 1.0, (92, 94): 1.0, (88, 97): 1.0, (89, 96): 1.0, (88, 91): 1.0, (89, 90): 1.0, (95, 99): 1.0, (94, 98): 1.0, (97, 98): 1.0, (96, 99): 1.0}
me_cube_003.attributes.new('crease_edge', 'FLOAT', 'EDGE').data.foreach_set('value', [_k.get((min(e.vertices), max(e.vertices)), 0.0) for e in me_cube_003.edges])
_uv = me_cube_003.uv_layers.new(name='UVMap')
_uv.uv.foreach_set('vector', [0.8647, 0.8483, 0.8688, 0.8472, 0.8639, 0.8386, 0.861, 0.8416, 0.861, 0.8416, 0.8639, 0.8386, 0.8555, 0.8337, 0.8546, 0.8377, 0.8543, 0.8668, 0.8555, 0.8708, 0.8639, 0.8658, 0.8608, 0.863, 0.8993, 0.7523, 0.9062, 0.7546, 0.9134, 0.7567, 0.9188, 0.762, 0.9207, 0.7692, 0.9188, 0.7764, 0.9136, 0.7816, 0.9063, 0.7836, 0.8993, 0.8758, 0.9724, 0.8758, 0.9784, 0.8738, 0.9825, 0.8685, 0.9841, 0.8609, 0.9841, 0.7672, 0.9825, 0.7595, 0.9784, 0.7543, 0.9724, 0.7523, 0.8402, 0.8416, 0.8371, 0.8387, 0.8322, 0.8474, 0.8364, 0.8484, 0.8401, 0.8628, 0.8372, 0.8659, 0.8457, 0.8709, 0.8467, 0.8668, 0.8467, 0.8668, 0.8457, 0.8709, 0.8555, 0.8708, 0.8543, 0.8668, 0.8364, 0.8484, 0.8322, 0.8474, 0.8322, 0.8574, 0.8362, 0.8562, 0.8643, 0.8561, 0.8685, 0.8571, 0.8688, 0.8472, 0.8647, 0.8483, 0.8467, 0.8668, 0.8543, 0.8668, 0.8608, 0.863, 0.8643, 0.8561, 0.8647, 0.8483, 0.861, 0.8416, 0.8546, 0.8377, 0.847, 0.8378, 0.8402, 0.8416, 0.8364, 0.8484, 0.8362, 0.8562, 0.8401, 0.8628, 0.8546, 0.8377, 0.8555, 0.8337, 0.8457, 0.8338, 0.847, 0.8378, 0.8608, 0.863, 0.8639, 0.8658, 0.8685, 0.8571, 0.8643, 0.8561, 0.7236, 0.8775, 0.7287, 0.891, 0.8126, 0.8884, 0.8166, 0.875, 0.7006, 0.9729, 0.7134, 0.9663, 0.7132, 0.9035, 0.7006, 0.8981, 0.8266, 0.9654, 0.8255, 0.9018, 0.8239, 0.9022, 0.8249, 0.965, 0.8421, 0.894, 0.829, 0.9011, 0.8302, 0.966, 0.8434, 0.9715, 0.8197, 0.9937, 0.8142, 0.9799, 0.7294, 0.9795, 0.7248, 0.9927, 0.8166, 0.875, 0.8126, 0.8884, 0.8206, 0.8907, 0.8273, 0.879, 0.8273, 0.879, 0.8206, 0.8907, 0.826, 0.8952, 0.8362, 0.8857, 0.8362, 0.8857, 0.826, 0.8952, 0.829, 0.9011, 0.8421, 0.894, 0.8142, 0.9799, 0.8197, 0.9937, 0.8307, 0.9881, 0.8219, 0.9769, 0.8219, 0.9769, 0.8307, 0.9881, 0.8387, 0.9801, 0.8273, 0.9721, 0.8273, 0.9721, 0.8387, 0.9801, 0.8434, 0.9715, 0.8302, 0.966, 0.7134, 0.9663, 0.7006, 0.9729, 0.706, 0.9811, 0.7161, 0.972, 0.7161, 0.972, 0.706, 0.9811, 0.7143, 0.988, 0.7215, 0.9766, 0.7215, 0.9766, 0.7143, 0.988, 0.7248, 0.9927, 0.7294, 0.9795, 0.7287, 0.891, 0.7236, 0.8775, 0.713, 0.8825, 0.7211, 0.8935, 0.7211, 0.8935, 0.713, 0.8825, 0.7052, 0.89, 0.7159, 0.8977, 0.7159, 0.8977, 0.7052, 0.89, 0.7006, 0.8981, 0.7132, 0.9035, 0.9911, 0.903, 0.9887, 0.896, 0.9821, 0.8908, 0.9731, 0.8889, 0.8792, 0.8889, 0.8702, 0.8908, 0.8636, 0.896, 0.8611, 0.903, 0.8611, 0.9763, 0.8636, 0.9833, 0.8702, 0.9884, 0.8792, 0.9903, 0.9731, 0.9903, 0.9821, 0.9884, 0.9887, 0.9833, 0.9911, 0.9763, 0.8121, 0.8911, 0.8189, 0.8928, 0.8206, 0.8907, 0.8126, 0.8884, 0.8189, 0.8928, 0.8232, 0.8966, 0.826, 0.8952, 0.8206, 0.8907, 0.8232, 0.8966, 0.8255, 0.9018, 0.829, 0.9011, 0.826, 0.8952, 0.82, 0.9748, 0.8135, 0.9773, 0.8142, 0.9799, 0.8219, 0.9769, 0.8244, 0.9707, 0.82, 0.9748, 0.8219, 0.9769, 0.8273, 0.9721, 0.8266, 0.9654, 0.8244, 0.9707, 0.8273, 0.9721, 0.8302, 0.966, 0.7189, 0.9707, 0.7167, 0.9657, 0.7134, 0.9663, 0.7161, 0.972, 0.7234, 0.9745, 0.7189, 0.9707, 0.7161, 0.972, 0.7215, 0.9766, 0.7301, 0.9768, 0.7234, 0.9745, 0.7215, 0.9766, 0.7294, 0.9795, 0.7228, 0.8955, 0.7293, 0.8936, 0.7287, 0.891, 0.7211, 0.8935, 0.7185, 0.899, 0.7228, 0.8955, 0.7211, 0.8935, 0.7159, 0.8977, 0.7167, 0.9041, 0.7185, 0.899, 0.7159, 0.8977, 0.7132, 0.9035, 0.8255, 0.9018, 0.8266, 0.9654, 0.8302, 0.966, 0.829, 0.9011, 0.7293, 0.8936, 0.8121, 0.8911, 0.8126, 0.8884, 0.7287, 0.891, 0.7167, 0.9657, 0.7167, 0.9041, 0.7132, 0.9035, 0.7134, 0.9663, 0.8135, 0.9773, 0.7301, 0.9768, 0.7294, 0.9795, 0.8142, 0.9799, 0.847, 0.8378, 0.8457, 0.8338, 0.8371, 0.8387, 0.8402, 0.8416, 0.8244, 0.9707, 0.8266, 0.9654, 0.8249, 0.965, 0.823, 0.9697, 0.8121, 0.8911, 0.7293, 0.8936, 0.7296, 0.8952, 0.8118, 0.8929, 0.7167, 0.9657, 0.7189, 0.9707, 0.7202, 0.9698, 0.7183, 0.9654, 0.7167, 0.9041, 0.7167, 0.9657, 0.7183, 0.9654, 0.7183, 0.9044, 0.7189, 0.9707, 0.7234, 0.9745, 0.7242, 0.973, 0.7202, 0.9698, 0.8189, 0.8928, 0.8121, 0.8911, 0.8118, 0.8929, 0.8181, 0.8942, 0.7301, 0.9768, 0.8135, 0.9773, 0.8132, 0.9756, 0.7305, 0.9751, 0.7234, 0.9745, 0.7301, 0.9768, 0.7305, 0.9751, 0.7242, 0.973, 0.8232, 0.8966, 0.8189, 0.8928, 0.8181, 0.8942, 0.8219, 0.8975, 0.7293, 0.8936, 0.7228, 0.8955, 0.7235, 0.8969, 0.7296, 0.8952, 0.8255, 0.9018, 0.8232, 0.8966, 0.8219, 0.8975, 0.8239, 0.9022, 0.7228, 0.8955, 0.7185, 0.899, 0.7198, 0.8999, 0.7235, 0.8969, 0.8135, 0.9773, 0.82, 0.9748, 0.8191, 0.9734, 0.8132, 0.9756, 0.7185, 0.899, 0.7167, 0.9041, 0.7183, 0.9044, 0.7198, 0.8999, 0.82, 0.9748, 0.8244, 0.9707, 0.823, 0.9697, 0.8191, 0.9734, 0.8362, 0.8562, 0.8322, 0.8574, 0.8372, 0.8659, 0.8401, 0.8628, 0.8457, 0.8709, 0.8372, 0.8659, 0.8351, 0.868, 0.8449, 0.8737, 0.8292, 0.8582, 0.8351, 0.868, 0.8372, 0.8659, 0.8322, 0.8574, 0.8322, 0.8574, 0.8322, 0.8474, 0.8292, 0.8459, 0.8292, 0.8582, 0.8555, 0.8708, 0.8457, 0.8709, 0.8449, 0.8737, 0.8564, 0.8738, 0.8322, 0.8474, 0.8371, 0.8387, 0.8345, 0.8365, 0.8292, 0.8459, 0.8564, 0.8738, 0.866, 0.8679, 0.8639, 0.8658, 0.8555, 0.8708, 0.8371, 0.8387, 0.8457, 0.8338, 0.8448, 0.8309, 0.8345, 0.8365, 0.8563, 0.8308, 0.8448, 0.8309, 0.8457, 0.8338, 0.8555, 0.8337, 0.8688, 0.8472, 0.8685, 0.8571, 0.8714, 0.8578, 0.8718, 0.8464, 0.8685, 0.8571, 0.8639, 0.8658, 0.866, 0.8679, 0.8714, 0.8578, 0.8661, 0.8364, 0.8563, 0.8308, 0.8555, 0.8337, 0.8639, 0.8386, 0.8639, 0.8386, 0.8688, 0.8472, 0.8718, 0.8464, 0.8661, 0.8364, 0.8993, 0.8758, 0.9063, 0.7836, 0.8992, 0.7817, 0.8939, 0.7764, 0.892, 0.7692, 0.8939, 0.762, 0.8996, 0.7563, 0.9062, 0.7546, 0.8993, 0.7523, 0.8933, 0.7543, 0.8893, 0.7595, 0.8877, 0.7672, 0.8877, 0.8609, 0.8893, 0.8685, 0.8933, 0.8738])
me_cube_003.materials.append(mat_face)
me_cube_003.use_remesh_fix_poles = True
me_cube_003.use_remesh_preserve_attributes = False
me_cube_003.use_mirror_vertex_groups = False
me_cube_003.update()
me_cube_005 = bpy.data.meshes.new('Cube.005')
me_cube_005.from_pydata([(-0.1258, -0.01656, -0.02386), (-0.1069, -0.01656, -0.04274), (-0.1203, -0.01656, -0.03721), (-0.1069, -0.01656, 0.04274), (-0.1258, -0.01656, 0.02386), (-0.1203, -0.01656, 0.03721), (-0.1069, -1.863e-09, -0.04274), (-0.1258, -1.863e-09, -0.02386), (-0.1203, -1.863e-09, -0.03721), (-0.1258, -1.863e-09, 0.02386), (-0.1069, -1.863e-09, 0.04274), (-0.1203, -1.863e-09, 0.03721), (0.1069, -0.01656, -0.04274), (0.1258, -0.01656, -0.02386), (0.1203, -0.01656, -0.03721), (0.1258, -0.01656, 0.02386), (0.1069, -0.01656, 0.04274), (0.1203, -0.01656, 0.03721), (0.1258, -1.863e-09, -0.02386), (0.1069, -1.863e-09, -0.04274), (0.1203, -1.863e-09, -0.03721), (0.1069, -1.863e-09, 0.04274), (0.1258, -1.863e-09, 0.02386), (0.1203, -1.863e-09, 0.03721)], [], [(12, 14, 13, 15, 17, 16, 3, 5, 4, 0, 2, 1), (18, 22, 15, 13), (21, 10, 3, 16), (0, 4, 9, 7), (6, 1, 2, 8), (8, 2, 0, 7), (3, 10, 11, 5), (5, 11, 9, 4), (12, 19, 20, 14), (14, 20, 18, 13), (21, 16, 17, 23), (23, 17, 15, 22), (6, 19, 12, 1)])
me_cube_005.polygons.foreach_set('use_smooth', [True] * 13)
_k = set([(0, 2), (0, 4), (1, 2), (1, 12), (3, 5), (3, 16), (4, 5), (12, 14), (13, 14), (13, 15), (15, 17), (16, 17)])
me_cube_005.attributes.new('sharp_edge', 'BOOLEAN', 'EDGE').data.foreach_set('value', [ (min(e.vertices), max(e.vertices)) in _k for e in me_cube_005.edges])
_k = {(1, 2): 1.0, (0, 2): 1.0, (3, 5): 1.0, (4, 5): 1.0, (12, 14): 1.0, (13, 14): 1.0, (16, 17): 1.0, (15, 17): 1.0, (1, 12): 1.0, (0, 4): 1.0, (13, 15): 1.0, (3, 16): 1.0}
me_cube_005.attributes.new('crease_edge', 'FLOAT', 'EDGE').data.foreach_set('value', [_k.get((min(e.vertices), max(e.vertices)), 0.0) for e in me_cube_005.edges])
_uv = me_cube_005.uv_layers.new(name='UVMap')
_uv.uv.foreach_set('vector', [0.09961, 0.2539, 0.0951, 0.2652, 0.08421, 0.2701, 0.04279, 0.2692, 0.03159, 0.2645, 0.0266, 0.2531, 0.02819, 0.05726, 0.0327, 0.04605, 0.04359, 0.04108, 0.08501, 0.04199, 0.09622, 0.04667, 0.1012, 0.05809, 0.08992, 0.2863, 0.03513, 0.2879, 0.04279, 0.2692, 0.08421, 0.2701, 0.01043, 0.2591, 0.01043, 0.04934, 0.02819, 0.05726, 0.0266, 0.2531, 0.08501, 0.04199, 0.04359, 0.04108, 0.03788, 0.02495, 0.09267, 0.0233, 0.1174, 0.05207, 0.1012, 0.05809, 0.09622, 0.04667, 0.1093, 0.03549, 0.1093, 0.03549, 0.09622, 0.04667, 0.08501, 0.04199, 0.09267, 0.0233, 0.02819, 0.05726, 0.01043, 0.04934, 0.02175, 0.03323, 0.0327, 0.04605, 0.0327, 0.04605, 0.02175, 0.03323, 0.03788, 0.02495, 0.04359, 0.04108, 0.09961, 0.2539, 0.1174, 0.2619, 0.1061, 0.278, 0.0951, 0.2652, 0.0951, 0.2652, 0.1061, 0.278, 0.08992, 0.2863, 0.08421, 0.2701, 0.01043, 0.2591, 0.0266, 0.2531, 0.03159, 0.2645, 0.01849, 0.2757, 0.01849, 0.2757, 0.03159, 0.2645, 0.04279, 0.2692, 0.03513, 0.2879, 0.1174, 0.05207, 0.1174, 0.2619, 0.09961, 0.2539, 0.1012, 0.05809])
me_cube_005.materials.append(mat_button)
me_cube_005.use_remesh_fix_poles = True
me_cube_005.use_remesh_preserve_attributes = False
me_cube_005.use_mirror_vertex_groups = False
me_cube_005.update()
me_circle = bpy.data.meshes.new('Circle')
me_circle.from_pydata([(1.297e-17, -2.552e-09, 0.05839), (-0.0292, -2.21e-09, 0.05057), (-0.05057, -1.276e-09, 0.0292), (-0.05839, 9.86e-17, -2.552e-09), (-0.05057, 1.276e-09, -0.0292), (-0.0292, 2.21e-09, -0.05057), (-8.817e-09, 2.552e-09, -0.05839), (0.0292, 2.21e-09, -0.05057), (0.05057, 1.276e-09, -0.0292), (0.05839, 1.2e-15, -2.715e-08), (0.05057, -1.276e-09, 0.0292), (0.0292, -2.21e-09, 0.05057), (-0.0292, 0.0203, 0.05057), (5.684e-18, 0.0203, 0.05839), (-0.05057, 0.0203, 0.0292), (-0.05839, 0.0203, -1.119e-09), (-0.05057, 0.0203, -0.0292), (-0.0292, 0.0203, -0.05057), (-8.817e-09, 0.0203, -0.05839), (0.0292, 0.0203, -0.05057), (0.05057, 0.0203, -0.0292), (0.05839, 0.0203, -2.571e-08), (0.05057, 0.0203, 0.0292), (0.0292, 0.0203, 0.05057)], [], [(12, 13, 23, 22, 21, 20, 19, 18, 17, 16, 15, 14), (5, 17, 18, 6), (2, 14, 15, 3), (9, 21, 22, 10), (6, 18, 19, 7), (3, 15, 16, 4), (10, 22, 23, 11), (0, 13, 12, 1), (7, 19, 20, 8), (4, 16, 17, 5), (11, 23, 13, 0), (1, 12, 14, 2), (8, 20, 21, 9)])
me_circle.polygons.foreach_set('use_smooth', [True] * 13)
_k = set([(12, 13), (12, 14), (13, 23), (14, 15), (15, 16), (16, 17), (17, 18), (18, 19), (19, 20), (20, 21), (21, 22), (22, 23)])
me_circle.attributes.new('sharp_edge', 'BOOLEAN', 'EDGE').data.foreach_set('value', [ (min(e.vertices), max(e.vertices)) in _k for e in me_circle.edges])
_k = {(12, 13): 1.0, (12, 14): 1.0, (14, 15): 1.0, (15, 16): 1.0, (16, 17): 1.0, (17, 18): 1.0, (18, 19): 1.0, (19, 20): 1.0, (20, 21): 1.0, (21, 22): 1.0, (22, 23): 1.0, (13, 23): 1.0}
me_circle.attributes.new('crease_edge', 'FLOAT', 'EDGE').data.foreach_set('value', [_k.get((min(e.vertices), max(e.vertices)), 0.0) for e in me_circle.edges])
_uv = me_circle.uv_layers.new(name='UVMap')
_uv.uv.foreach_set('vector', [0.29, 0.2532, 0.3093, 0.2428, 0.3203, 0.224, 0.3196, 0.2017, 0.3101, 0.1815, 0.2918, 0.1696, 0.2699, 0.1691, 0.2505, 0.18, 0.2386, 0.1987, 0.2385, 0.221, 0.2486, 0.2408, 0.2677, 0.2522, 0.2201, 0.1943, 0.2386, 0.1987, 0.2505, 0.18, 0.2366, 0.1667, 0.2631, 0.2708, 0.2677, 0.2522, 0.2486, 0.2408, 0.2354, 0.2545, 0.3236, 0.1682, 0.3101, 0.1815, 0.3196, 0.2017, 0.3379, 0.1965, 0.2366, 0.1667, 0.2505, 0.18, 0.2699, 0.1691, 0.2645, 0.1508, 0.2354, 0.2545, 0.2486, 0.2408, 0.2385, 0.221, 0.2201, 0.2263, 0.3379, 0.1965, 0.3196, 0.2017, 0.3203, 0.224, 0.3386, 0.2279, 0.3231, 0.2557, 0.3093, 0.2428, 0.29, 0.2532, 0.2952, 0.2715, 0.2645, 0.1508, 0.2699, 0.1691, 0.2918, 0.1696, 0.2965, 0.1513, 0.2201, 0.2263, 0.2385, 0.221, 0.2386, 0.1987, 0.2201, 0.1943, 0.3386, 0.2279, 0.3203, 0.224, 0.3093, 0.2428, 0.3231, 0.2557, 0.2952, 0.2715, 0.29, 0.2532, 0.2677, 0.2522, 0.2631, 0.2708, 0.2965, 0.1513, 0.2918, 0.1696, 0.3101, 0.1815, 0.3236, 0.1682])
me_circle.materials.append(mat_scroll_base)
me_circle.use_remesh_fix_poles = True
me_circle.use_remesh_preserve_attributes = False
me_circle.use_mirror_vertex_groups = False
me_circle.update()
me_circle_001 = bpy.data.meshes.new('Circle.001')
me_circle_001.from_pydata([(-0.0292, 0.01771, 0.05057), (5.684e-18, 0.01771, 0.05839), (-0.05057, 0.01771, 0.0292), (-0.05839, 0.01771, -1.119e-09), (-0.05057, 0.01771, -0.0292), (-0.0292, 0.01771, -0.05057), (-8.817e-09, 0.01771, -0.05839), (0.0292, 0.01771, -0.05057), (0.05057, 0.01771, -0.0292), (0.05839, 0.01771, -2.571e-08), (0.05057, 0.01771, 0.0292), (0.0292, 0.01771, 0.05057), (-0.0292, 0.06423, 0.05057), (2.782e-16, 0.06423, 0.05839), (-0.05057, 0.06423, 0.0292), (-0.05839, 0.06423, -2.298e-10), (-0.05057, 0.06423, -0.0292), (-0.0292, 0.06423, -0.05057), (-8.817e-09, 0.06423, -0.05839), (0.0292, 0.06423, -0.05057), (0.05057, 0.06423, -0.0292), (0.05839, 0.06423, -2.482e-08), (0.05057, 0.06423, 0.0292), (0.0292, 0.06423, 0.05057)], [], [(12, 13, 23, 22, 21, 20, 19, 18, 17, 16, 15, 14), (10, 9, 21, 22), (7, 6, 18, 19), (4, 3, 15, 16), (11, 10, 22, 23), (0, 1, 13, 12), (8, 7, 19, 20), (5, 4, 16, 17), (1, 11, 23, 13), (2, 0, 12, 14), (9, 8, 20, 21), (6, 5, 17, 18), (3, 2, 14, 15)])
me_circle_001.polygons.foreach_set('use_smooth', [True] * 13)
_k = set([(12, 13), (12, 14), (13, 23), (14, 15), (15, 16), (16, 17), (17, 18), (18, 19), (19, 20), (20, 21), (21, 22), (22, 23)])
me_circle_001.attributes.new('sharp_edge', 'BOOLEAN', 'EDGE').data.foreach_set('value', [ (min(e.vertices), max(e.vertices)) in _k for e in me_circle_001.edges])
_k = {(12, 13): 1.0, (12, 14): 1.0, (14, 15): 1.0, (15, 16): 1.0, (16, 17): 1.0, (17, 18): 1.0, (18, 19): 1.0, (19, 20): 1.0, (20, 21): 1.0, (21, 22): 1.0, (22, 23): 1.0, (13, 23): 1.0}
me_circle_001.attributes.new('crease_edge', 'FLOAT', 'EDGE').data.foreach_set('value', [_k.get((min(e.vertices), max(e.vertices)), 0.0) for e in me_circle_001.edges])
_uv = me_circle_001.uv_layers.new(name='UVMap')
_uv.uv.foreach_set('vector', [0.238, 0.1107, 0.2638, 0.1256, 0.2935, 0.1256, 0.3192, 0.1107, 0.3341, 0.08501, 0.3341, 0.0553, 0.3192, 0.02957, 0.2935, 0.01471, 0.2638, 0.01471, 0.238, 0.02957, 0.2232, 0.0553, 0.2232, 0.08501, 0.1983, 0.1673, 0.1983, 0.1295, 0.1402, 0.1295, 0.1402, 0.1673, 0.1983, 0.05406, 0.1983, 0.01632, 0.1402, 0.01632, 0.1402, 0.05406, 0.1983, 0.3937, 0.1983, 0.356, 0.1402, 0.356, 0.1402, 0.3937, 0.1983, 0.205, 0.1983, 0.1673, 0.1402, 0.1673, 0.1402, 0.205, 0.1983, 0.2805, 0.1983, 0.2428, 0.1402, 0.2428, 0.1402, 0.2805, 0.1983, 0.0918, 0.1983, 0.05406, 0.1402, 0.05406, 0.1402, 0.0918, 0.1983, 0.4315, 0.1983, 0.3937, 0.1402, 0.3937, 0.1402, 0.4315, 0.1983, 0.2428, 0.1983, 0.205, 0.1402, 0.205, 0.1402, 0.2428, 0.1983, 0.3182, 0.1983, 0.2805, 0.1402, 0.2805, 0.1402, 0.3182, 0.1983, 0.1295, 0.1983, 0.0918, 0.1402, 0.0918, 0.1402, 0.1295, 0.1983, 0.4692, 0.1983, 0.4315, 0.1402, 0.4315, 0.1402, 0.4692, 0.1983, 0.356, 0.1983, 0.3182, 0.1402, 0.3182, 0.1402, 0.356])
me_circle_001.materials.append(mat_scroll)
me_circle_001.use_remesh_fix_poles = True
me_circle_001.use_remesh_preserve_attributes = False
me_circle_001.use_mirror_vertex_groups = False
me_circle_001.update()
me_cube_007 = bpy.data.meshes.new('Cube.007')
me_cube_007.from_pydata([(-0.4344, -0.4471, 0.06312), (-0.5051, -0.4324, 0.06312), (-0.5534, -0.3946, 0.06312), (-0.5724, -0.3395, 0.06312), (-0.5051, 0.4298, 0.06312), (-0.4344, 0.4446, 0.06312), (-0.5534, 0.3921, 0.06312), (-0.5724, 0.337, 0.06312), (0.2378, 0.4446, 0.06312), (0.2852, 0.0947, 0.06312), (0.2378, 0.1422, 0.06312), (0.2517, 0.1086, 0.06312), (0.2852, -0.4471, 0.06312)], [], [(9, 11, 10, 8, 5, 4, 6, 7, 3, 2, 1, 0, 12)])
me_cube_007.polygons.foreach_set('use_smooth', [True] * 1)
_uv = me_cube_007.uv_layers.new(name='UVMap')
_uv.uv.foreach_set('vector', [0.4632, 0.5208, 0.4682, 0.5329, 0.4804, 0.5379, 0.5896, 0.5379, 0.5896, 0.7806, 0.5842, 0.8061, 0.5706, 0.8236, 0.5507, 0.8304, 0.3064, 0.8304, 0.2865, 0.8236, 0.2729, 0.8061, 0.2676, 0.7806, 0.2676, 0.5208])
me_cube_007.materials.append(mat_disp_upper)
me_cube_007.use_remesh_fix_poles = True
me_cube_007.use_remesh_preserve_attributes = False
me_cube_007.use_mirror_vertex_groups = False
me_cube_007.update()
me_cube_008 = bpy.data.meshes.new('Cube.008')
me_cube_008.from_pydata([(0.0, -0.123, -2.235e-08), (0.06151, -0.1065, 7.451e-09), (0.1065, -0.06151, -7.451e-09), (0.123, -2.98e-08, -2.235e-08), (0.1065, 0.06151, 1.49e-08), (0.06151, 0.1065, 1.49e-08), (0.0, 0.123, -2.235e-08), (-0.06151, 0.1065, 1.49e-08), (-0.1065, 0.06151, 1.49e-08), (-0.123, -2.98e-08, -2.235e-08), (-0.1065, -0.06151, 7.451e-09), (-0.06151, -0.1065, 7.451e-09)], [], [(7, 8, 9, 10, 11, 0, 1, 2, 3, 4, 5, 6)])
me_cube_008.polygons.foreach_set('use_smooth', [True] * 1)
_uv = me_cube_008.uv_layers.new(name='UVMap')
_uv.uv.foreach_set('vector', [0.5824, 0.4826, 0.5641, 0.5009, 0.5391, 0.5076, 0.5141, 0.5009, 0.4959, 0.4826, 0.4892, 0.4576, 0.4959, 0.4326, 0.5141, 0.4143, 0.5391, 0.4077, 0.5641, 0.4143, 0.5824, 0.4326, 0.5891, 0.4576])
me_cube_008.materials.append(mat_disp_circle)
me_cube_008.use_remesh_fix_poles = True
me_cube_008.use_remesh_preserve_attributes = False
me_cube_008.use_mirror_vertex_groups = False
me_cube_008.update()
me_cube_009 = bpy.data.meshes.new('Cube.009')
me_cube_009.from_pydata([(0.5034, -0.4324, 0.06312), (0.5517, -0.3946, 0.06312), (0.5707, -0.3395, 0.06312), (0.4327, -0.4471, 0.06312), (0.5707, 0.0947, 0.06312), (0.3047, 0.0947, 0.06312), (0.3047, -0.4471, 0.06312)], [], [(4, 5, 6, 3, 0, 1, 2)])
me_cube_009.polygons.foreach_set('use_smooth', [True] * 1)
_uv = me_cube_009.uv_layers.new(name='UVMap')
_uv.uv.foreach_set('vector', [0.4632, 0.4177, 0.4632, 0.5137, 0.2676, 0.5137, 0.2676, 0.4675, 0.2729, 0.442, 0.2865, 0.4245, 0.3064, 0.4177])
me_cube_009.materials.append(mat_disp_lower)
me_cube_009.use_remesh_fix_poles = True
me_cube_009.use_remesh_preserve_attributes = False
me_cube_009.use_mirror_vertex_groups = False
me_cube_009.update()
me_cube_006 = bpy.data.meshes.new('Cube.006')
me_cube_006.from_pydata([(-0.3265, -0.4221, -0.03561), (-0.3044, -0.4221, 0.1334), (-0.1433, -0.4221, -0.05959), (-0.1212, -0.4221, 0.1094), (-0.3265, -0.3779, -0.03561), (-0.1212, -0.3779, 0.1094), (-0.3044, -0.3779, 0.1334), (-0.1433, -0.3779, -0.05959), (-0.3044, -0.189, 0.1334), (-0.1433, -0.189, -0.05959), (-0.3265, -0.189, -0.03561), (-0.1212, -0.189, 0.1094), (0.1086, -0.189, 0.08387), (0.1086, -0.3779, 0.08387), (0.1104, -0.3779, -0.05096), (0.1104, -0.189, -0.05096), (-0.3265, 0.4221, -0.03561), (-0.3044, 0.4221, 0.1334), (-0.1433, 0.4221, -0.05959), (-0.1212, 0.4221, 0.1094), (-0.3265, 0.3779, -0.03561), (-0.1212, 0.3779, 0.1094), (-0.3044, 0.3779, 0.1334), (-0.1433, 0.3779, -0.05959), (-0.3044, 0.189, 0.1334), (-0.1433, 0.189, -0.05959), (-0.3265, 0.189, -0.03561), (-0.1212, 0.189, 0.1094), (0.1086, 0.189, 0.08387), (0.1086, 0.3779, 0.08387), (0.1104, 0.3779, -0.05096), (0.1104, 0.189, -0.05096)], [], [(7, 5, 3, 2), (2, 3, 1, 0), (4, 7, 2, 0), (5, 6, 1, 3), (0, 1, 6, 4), (11, 8, 6, 5), (10, 9, 7, 4), (7, 9, 15, 14), (26, 10, 8, 24), (9, 25, 27, 11), (10, 26, 25, 9), (4, 6, 8, 10), (15, 12, 13, 14), (5, 7, 14, 13), (11, 5, 13, 12), (9, 11, 12, 15), (23, 18, 19, 21), (18, 16, 17, 19), (20, 16, 18, 23), (21, 19, 17, 22), (16, 20, 22, 17), (27, 21, 22, 24), (26, 20, 23, 25), (23, 30, 31, 25), (20, 26, 24, 22), (31, 30, 29, 28), (21, 29, 30, 23), (27, 28, 29, 21), (25, 31, 28, 27), (11, 27, 24, 8)])
_uv = me_cube_006.uv_layers.new(name='UVMap')
_uv.uv.foreach_set('vector', [0.452, 0.2741, 0.4293, 0.2741, 0.4293, 0.2805, 0.452, 0.2805, 0.596, 0.3526, 0.596, 0.3712, 0.6161, 0.3712, 0.6161, 0.3526, 0.5683, 0.2655, 0.5884, 0.2655, 0.5884, 0.2607, 0.5683, 0.2607, 0.5297, 0.2655, 0.5498, 0.2655, 0.5498, 0.2607, 0.5297, 0.2607, 0.5683, 0.2607, 0.5498, 0.2607, 0.5498, 0.2655, 0.5683, 0.2655, 0.5297, 0.2861, 0.5498, 0.2861, 0.5498, 0.2655, 0.5297, 0.2655, 0.5683, 0.2861, 0.5884, 0.2861, 0.5884, 0.2655, 0.5683, 0.2655, 0.5884, 0.2655, 0.5884, 0.2861, 0.6161, 0.2861, 0.6161, 0.2655, 0.5683, 0.3272, 0.5683, 0.2861, 0.5498, 0.2861, 0.5498, 0.3272, 0.452, 0.1761, 0.452, 0.1212, 0.4293, 0.1212, 0.4293, 0.1761, 0.5683, 0.2861, 0.5683, 0.3272, 0.5884, 0.3272, 0.5884, 0.2861, 0.5683, 0.2655, 0.5498, 0.2655, 0.5498, 0.2861, 0.5683, 0.2861, 0.452, 0.2114, 0.4293, 0.2114, 0.4293, 0.2388, 0.452, 0.2388, 0.4293, 0.2741, 0.452, 0.2741, 0.452, 0.2388, 0.4293, 0.2388, 0.5297, 0.2861, 0.5297, 0.2655, 0.5045, 0.2655, 0.5045, 0.2861, 0.452, 0.1761, 0.4293, 0.1761, 0.4293, 0.2114, 0.452, 0.2114, 0.452, 0.02325, 0.452, 0.01682, 0.4293, 0.01682, 0.4293, 0.02325, 0.6161, 0.3526, 0.596, 0.3526, 0.596, 0.3712, 0.6161, 0.3712, 0.5683, 0.3478, 0.5683, 0.3526, 0.5884, 0.3526, 0.5884, 0.3478, 0.5297, 0.3478, 0.5297, 0.3526, 0.5498, 0.3526, 0.5498, 0.3478, 0.5683, 0.3526, 0.5683, 0.3478, 0.5498, 0.3478, 0.5498, 0.3526, 0.5297, 0.3272, 0.5297, 0.3478, 0.5498, 0.3478, 0.5498, 0.3272, 0.5683, 0.3272, 0.5683, 0.3478, 0.5884, 0.3478, 0.5884, 0.3272, 0.5884, 0.3478, 0.6161, 0.3478, 0.6161, 0.3272, 0.5884, 0.3272, 0.5683, 0.3478, 0.5683, 0.3272, 0.5498, 0.3272, 0.5498, 0.3478, 0.452, 0.08594, 0.452, 0.0585, 0.4293, 0.0585, 0.4293, 0.08594, 0.4293, 0.02325, 0.4293, 0.0585, 0.452, 0.0585, 0.452, 0.02325, 0.5297, 0.3272, 0.5045, 0.3272, 0.5045, 0.3478, 0.5297, 0.3478, 0.452, 0.1212, 0.452, 0.08594, 0.4293, 0.08594, 0.4293, 0.1212, 0.5297, 0.2861, 0.5297, 0.3272, 0.5498, 0.3272, 0.5498, 0.2861])
me_cube_006.materials.append(mat_latch_2)
me_cube_006.use_remesh_fix_poles = True
me_cube_006.use_remesh_preserve_attributes = False
me_cube_006.use_mirror_vertex_groups = False
me_cube_006.update()
me_cube_010 = bpy.data.meshes.new('Cube.010')
me_cube_010.from_pydata([(-0.9764, -1.0, -1.425), (-0.9764, -1.0, -0.6678), (-0.9764, 1.0, -1.425), (-0.9764, 1.0, -0.6678), (1.0, -1.0, -1.76), (1.0, 1.0, -1.76), (1.0, -1.0, 0.9727), (0.5332, -1.0, 0.9727), (0.5332, 1.0, 0.9727), (1.0, 1.0, 0.9727)], [], [(0, 1, 3, 2), (4, 6, 7, 1, 0), (2, 3, 8, 9, 5), (2, 5, 4, 0), (5, 9, 6, 4), (8, 7, 6, 9), (8, 3, 1, 7)])
_uv = me_cube_010.uv_layers.new(name='UVMap')
_uv.uv.foreach_set('vector', [0.1191, 0.3009, 0.1191, 0.3141, 0.08431, 0.3141, 0.08431, 0.3009, 0.0622, 0.4458, 0.0622, 0.3861, 0.05202, 0.3861, 0.01909, 0.4219, 0.01909, 0.4385, 0.01909, 0.4384, 0.01909, 0.4219, 0.05202, 0.3861, 0.0622, 0.3861, 0.0622, 0.4458, 0.08431, 0.4433, 0.08431, 0.4084, 0.1191, 0.4084, 0.1191, 0.4433, 0.08431, 0.4084, 0.08431, 0.361, 0.1191, 0.361, 0.1191, 0.4084, 0.08431, 0.3528, 0.1191, 0.3528, 0.1191, 0.361, 0.08431, 0.361, 0.08431, 0.3528, 0.08431, 0.3141, 0.1191, 0.3141, 0.1191, 0.3528])
me_cube_010.materials.append(mat_latch)
me_cube_010.use_remesh_fix_poles = True
me_cube_010.use_remesh_preserve_attributes = False
me_cube_010.use_mirror_vertex_groups = False
me_cube_010.update()

# ---- objects
ob_light = bpy.data.objects.new('Light', light_light)
ob_camera = bpy.data.objects.new('Camera', cam_camera)
ob_cube = bpy.data.objects.new('Cube', me_cube_004)
ob_cube_001 = bpy.data.objects.new('Cube.001', me_cube)
ob_cylinder_001 = bpy.data.objects.new('Cylinder.001', me_cylinder)
ob_cube_002 = bpy.data.objects.new('Cube.002', me_cube_001)
ob_cube_003 = bpy.data.objects.new('Cube.003', me_cube_002)
ob_cube_004 = bpy.data.objects.new('Cube.004', me_cube_003)
ob_cube_005 = bpy.data.objects.new('Cube.005', me_cube_005)
ob_cube_006 = bpy.data.objects.new('Cube.006', me_cube_005)
ob_circle = bpy.data.objects.new('Circle', me_circle)
ob_circle_001 = bpy.data.objects.new('Circle.001', me_circle_001)
ob_cube_008 = bpy.data.objects.new('Cube.008', me_cube_007)
ob_cube_007 = bpy.data.objects.new('Cube.007', me_cube_008)
ob_cube_009 = bpy.data.objects.new('Cube.009', me_cube_009)
ob_cube_010 = bpy.data.objects.new('Cube.010', me_cube_006)
ob_cube_011 = bpy.data.objects.new('Cube.011', me_cube_010)

# ---- transforms, parenting, visibility, modifiers, constraints
ob_light.location = (4.076, 1.005, 5.904)
ob_light.rotation_euler = (0.6503, 0.05522, 1.866)
ob_light.lock_rotations_4d = False
ob_light.empty_display_type = 'ARROWS'
ob_light.color = (0.0, 0.0, 0.0, 0.0)
ob_light.lineart.crease_threshold = 0.0
ob_camera.location = (7.359, -6.926, 4.958)
ob_camera.rotation_euler = (1.109, 0.0, 0.8149)
ob_camera.lock_rotations_4d = False
ob_camera.empty_display_type = 'ARROWS'
ob_camera.color = (0.0, 0.0, 0.0, 0.0)
ob_camera.display_type = 'WIRE'
ob_camera.lineart.crease_threshold = 0.0
ob_cube.location = (0.0, 0.0, 0.0)
ob_cube.scale = (1.185, 1.0, 1.0)
ob_cube.lineart.crease_threshold = 0.0
_m = ob_cube.modifiers.new('Auto Smooth', 'NODES')
_m.node_group = ng_auto_smooth
_gi = [s.identifier for s in ng_auto_smooth.interface.items_tree if s.item_type == 'SOCKET' and s.in_out == 'INPUT']
_m[_gi[1]] = 1.047  # Angle
ob_cube_001.location = (0.0, -9.999e-08, 0.7412)
ob_cube_001.lineart.crease_threshold = 0.0
_m = ob_cube_001.modifiers.new('Mirror', 'MIRROR')
_m = ob_cube_001.modifiers.new('Auto Smooth', 'NODES')
_m.node_group = ng_auto_smooth
_gi = [s.identifier for s in ng_auto_smooth.interface.items_tree if s.item_type == 'SOCKET' and s.in_out == 'INPUT']
_m[_gi[1]] = 1.047  # Angle
ob_cylinder_001.location = (-5.96e-08, 0.01283, 0.7412)
ob_cylinder_001.lineart.crease_threshold = 0.0
_m = ob_cylinder_001.modifiers.new('Mirror', 'MIRROR')
_m = ob_cylinder_001.modifiers.new('Auto Smooth', 'NODES')
_m.node_group = ng_auto_smooth
_gi = [s.identifier for s in ng_auto_smooth.interface.items_tree if s.item_type == 'SOCKET' and s.in_out == 'INPUT']
_m[_gi[1]] = 1.047  # Angle
ob_cube_002.location = (0.0, 0.0, 0.9068)
ob_cube_002.scale = (0.6522, 0.8419, 1.0)
ob_cube_002.lineart.crease_threshold = 0.0
_m = ob_cube_002.modifiers.new('Auto Smooth', 'NODES')
_m.node_group = ng_auto_smooth
_gi = [s.identifier for s in ng_auto_smooth.interface.items_tree if s.item_type == 'SOCKET' and s.in_out == 'INPUT']
_m[_gi[1]] = 1.047  # Angle
ob_cube_003.location = (0.0, 0.0, 0.9097)
ob_cube_003.scale = (0.6776, 0.786, 1.0)
ob_cube_003.lineart.crease_threshold = 0.0
_m = ob_cube_003.modifiers.new('Auto Smooth', 'NODES')
_m.node_group = ng_auto_smooth
_gi = [s.identifier for s in ng_auto_smooth.interface.items_tree if s.item_type == 'SOCKET' and s.in_out == 'INPUT']
_m[_gi[1]] = 1.047  # Angle
ob_cube_004.location = (0.0, 0.0, 0.9449)
ob_cube_004.lineart.crease_threshold = 0.0
_m = ob_cube_004.modifiers.new('Auto Smooth', 'NODES')
_m.node_group = ng_auto_smooth
_gi = [s.identifier for s in ng_auto_smooth.interface.items_tree if s.item_type == 'SOCKET' and s.in_out == 'INPUT']
_m[_gi[1]] = 1.047  # Angle
ob_cube_005.location = (0.22, -0.4874, 0.9455)
ob_cube_005.lineart.crease_threshold = 0.0
_m = ob_cube_005.modifiers.new('Auto Smooth', 'NODES')
_m.node_group = ng_auto_smooth
_gi = [s.identifier for s in ng_auto_smooth.interface.items_tree if s.item_type == 'SOCKET' and s.in_out == 'INPUT']
_m[_gi[1]] = 1.047  # Angle
ob_cube_006.location = (-0.22, -0.4874, 0.9455)
ob_cube_006.rotation_euler = (0.0, 3.142, 0.0)
ob_cube_006.lineart.crease_threshold = 0.0
_m = ob_cube_006.modifiers.new('Auto Smooth', 'NODES')
_m.node_group = ng_auto_smooth
_gi = [s.identifier for s in ng_auto_smooth.interface.items_tree if s.item_type == 'SOCKET' and s.in_out == 'INPUT']
_m[_gi[1]] = 1.047  # Angle
ob_circle.location = (0.0, 0.4874, 0.9448)
ob_circle.lineart.crease_threshold = 0.0
_m = ob_circle.modifiers.new('Auto Smooth', 'NODES')
_m.node_group = ng_auto_smooth
_gi = [s.identifier for s in ng_auto_smooth.interface.items_tree if s.item_type == 'SOCKET' and s.in_out == 'INPUT']
_m[_gi[1]] = 1.047  # Angle
ob_circle_001.location = (0.0, 0.493, 0.9448)
ob_circle_001.scale = (0.8287, 0.8287, 0.8287)
ob_circle_001.lineart.crease_threshold = 0.0
_m = ob_circle_001.modifiers.new('Auto Smooth', 'NODES')
_m.node_group = ng_auto_smooth
_gi = [s.identifier for s in ng_auto_smooth.interface.items_tree if s.item_type == 'SOCKET' and s.in_out == 'INPUT']
_m[_gi[1]] = 1.047  # Angle
ob_cube_008.location = (0.0, 0.0, 0.9308)
ob_cube_008.lineart.crease_threshold = 0.0
_m = ob_cube_008.modifiers.new('Auto Smooth', 'NODES')
_m.node_group = ng_auto_smooth
_gi = [s.identifier for s in ng_auto_smooth.interface.items_tree if s.item_type == 'SOCKET' and s.in_out == 'INPUT']
_m[_gi[1]] = 0.5236  # Angle
ob_cube_007.location = (0.4274, 0.2811, 0.9628)
ob_cube_007.scale = (0.9554, 0.9554, 0.9554)
ob_cube_007.lineart.crease_threshold = 0.0
_m = ob_cube_007.modifiers.new('Auto Smooth', 'NODES')
_m.node_group = ng_auto_smooth
_gi = [s.identifier for s in ng_auto_smooth.interface.items_tree if s.item_type == 'SOCKET' and s.in_out == 'INPUT']
_m[_gi[1]] = 0.5236  # Angle
ob_cube_009.location = (0.0, 0.0, 0.9308)
ob_cube_009.lineart.crease_threshold = 0.0
_m = ob_cube_009.modifiers.new('Auto Smooth', 'NODES')
_m.node_group = ng_auto_smooth
_gi = [s.identifier for s in ng_auto_smooth.interface.items_tree if s.item_type == 'SOCKET' and s.in_out == 'INPUT']
_m[_gi[1]] = 0.5236  # Angle
ob_cube_010.location = (-0.04349, 2.75e-09, -0.8247)
ob_cube_010.lineart.crease_threshold = 0.0
ob_cube_011.location = (-0.04663, -9.999e-08, -0.8147)
ob_cube_011.scale = (0.2329, 0.4331, 0.08534)
ob_cube_011.lineart.crease_threshold = 0.0

# ---- collection membership
col_collection.objects.link(ob_light)
col_collection.objects.link(ob_camera)
col_collection.objects.link(ob_cube)
col_collection.objects.link(ob_cube_001)
col_collection.objects.link(ob_cylinder_001)
col_collection.objects.link(ob_cube_002)
col_collection.objects.link(ob_cube_003)
col_collection.objects.link(ob_cube_004)
col_collection.objects.link(ob_cube_005)
col_collection.objects.link(ob_cube_006)
col_collection.objects.link(ob_circle)
col_collection.objects.link(ob_circle_001)
col_collection.objects.link(ob_cube_008)
col_collection.objects.link(ob_cube_007)
col_collection.objects.link(ob_cube_009)
col_collection.objects.link(ob_cube_010)
col_collection.objects.link(ob_cube_011)

# ---- scene / render settings (as saved in the file)
scene.camera = ob_camera
scene.frame_start = 1; scene.frame_end = 250; scene.frame_set(1)
scene.render.engine = 'BLENDER_EEVEE_NEXT'
scene.cycles.use_denoising = False
scene.cycles.samples = 128
scene.cycles.sampling_pattern = 'TABULATED_SOBOL'
scene.cycles.use_adaptive_sampling = False
scene.cycles.use_light_tree = False
scene.view_settings.view_transform = 'Filmic'
bpy.context.view_layer.update()
